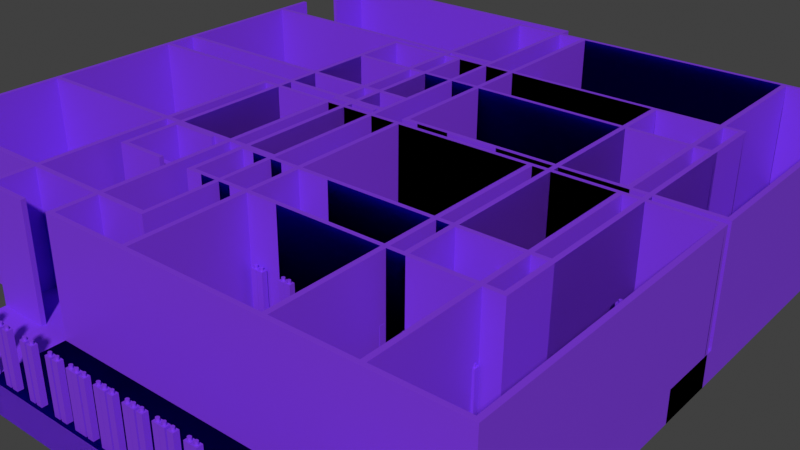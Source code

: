 # Source: Base.blend  (saved by Blender 3.0.42; exported with 4.5.12 LTS)
import bpy
from mathutils import Matrix  # noqa: F401  (used for matrix-valued properties, if any)

bpy.ops.wm.read_factory_settings(use_empty=True)
scene = bpy.context.scene
scene.name = 'Scene'

# ---- collections
col_collection = bpy.data.collections.new('Collection'); scene.collection.children.link(col_collection)
col_mesas = bpy.data.collections.new('Mesas'); scene.collection.children.link(col_mesas)
col_collection_1 = bpy.data.collections.new('Collection')  # instanced only; not linked into the scene

# ---- materials (node trees are filled in below, after node groups)
mat_material = bpy.data.materials.new('Material')
mat_material.alpha_threshold = 0.0
mat_material.use_transparent_shadow = False
mat_material.line_color = (0.0, 0.0, 0.0, 1.0)

# ---- material node trees
mat_material.use_nodes = True; mat_material.node_tree.nodes.clear()
_N = mat_material.node_tree.nodes; _L = mat_material.node_tree.links
n0 = _N.new('ShaderNodeOutputMaterial'); n0.name = 'Material Output'; n0.location = (300, 300)
n1 = _N.new('ShaderNodeBsdfPrincipled'); n1.name = 'Principled BSDF'; n1.location = (10, 300)
n1.distribution = 'GGX'
n1.subsurface_method = 'RANDOM_WALK_SKIN'
n1.inputs[0].default_value = (0.2228, 0.0422, 0.8019, 1.0)
n1.inputs[2].default_value = 0.4
n1.inputs[3].default_value = 1.45
n1.inputs[27].default_value = (0.0, 0.0, 0.0, 1.0)
n1.inputs[28].default_value = 1.0
_L.new(n1.outputs[0], n0.inputs[0])
n0.is_active_output = True

# ---- world
world_world = bpy.data.worlds.new('World'); scene.world = world_world
world_world.use_nodes = True; world_world.node_tree.nodes.clear()
_N = world_world.node_tree.nodes; _L = world_world.node_tree.links
n0 = _N.new('ShaderNodeOutputWorld'); n0.name = 'World Output'; n0.location = (300, 300)
n1 = _N.new('ShaderNodeBackground'); n1.name = 'Background'; n1.location = (10, 300)
n1.inputs[0].default_value = (0.05088, 0.05088, 0.05088, 1.0)
_L.new(n1.outputs[0], n0.inputs[0])
n0.is_active_output = True
world_world.color = (0.05088, 0.05088, 0.05088)
world_world.use_sun_shadow = False
world_world.sun_shadow_jitter_overblur = 0.0

# ---- meshes
me_cylinder_008 = bpy.data.meshes.new('Cylinder.008')
me_cylinder_008.from_pydata([(2.623e-06, 0.375, -1.0), (2.623e-06, 0.375, 1.0), (0.07316, 0.3678, -1.0), (0.07316, 0.3678, 1.0), (0.1435, 0.3465, -1.0), (0.1435, 0.3465, 1.0), (0.2083, 0.3118, -1.0), (0.2083, 0.3118, 1.0), (0.2652, 0.2652, -1.0), (0.2652, 0.2652, 1.0), (0.3118, 0.2083, -1.0), (0.3118, 0.2083, 1.0), (0.3465, 0.1435, -1.0), (0.3465, 0.1435, 1.0), (0.3678, 0.07316, -1.0), (0.3678, 0.07316, 1.0), (0.375, 1.891e-06, -1.0), (0.375, 1.891e-06, 1.0), (0.3678, -0.07316, -1.0), (0.3678, -0.07316, 1.0), (0.3465, -0.1435, -1.0), (0.3465, -0.1435, 1.0), (0.3118, -0.2083, -1.0), (0.3118, -0.2083, 1.0), (0.2652, -0.2652, -1.0), (0.2652, -0.2652, 1.0), (0.2083, -0.3118, -1.0), (0.2083, -0.3118, 1.0), (0.1435, -0.3465, -1.0), (0.1435, -0.3465, 1.0), (0.07316, -0.3678, -1.0), (0.07316, -0.3678, 1.0), (2.59e-06, -0.375, -1.0), (2.59e-06, -0.375, 1.0), (-0.07316, -0.3678, -1.0), (-0.07316, -0.3678, 1.0), (-0.1435, -0.3465, -1.0), (-0.1435, -0.3465, 1.0), (-0.2083, -0.3118, -1.0), (-0.2083, -0.3118, 1.0), (-0.2652, -0.2652, -1.0), (-0.2652, -0.2652, 1.0), (-0.3118, -0.2083, -1.0), (-0.3118, -0.2083, 1.0), (-0.3465, -0.1435, -1.0), (-0.3465, -0.1435, 1.0), (-0.3678, -0.07316, -1.0), (-0.3678, -0.07316, 1.0), (-0.375, 1.912e-06, -1.0), (-0.375, 1.912e-06, 1.0), (-0.3678, 0.07316, -1.0), (-0.3678, 0.07316, 1.0), (-0.3465, 0.1435, -1.0), (-0.3465, 0.1435, 1.0), (-0.3118, 0.2083, -1.0), (-0.3118, 0.2083, 1.0), (-0.2652, 0.2652, -1.0), (-0.2652, 0.2652, 1.0), (-0.2083, 0.3118, -1.0), (-0.2083, 0.3118, 1.0), (-0.1435, 0.3465, -1.0), (-0.1435, 0.3465, 1.0), (-0.07316, 0.3678, -1.0), (-0.07316, 0.3678, 1.0), (51.72, 0.375, -1.0), (51.72, 0.375, 1.0), (51.79, 0.3678, -1.0), (51.79, 0.3678, 1.0), (51.86, 0.3465, -1.0), (51.86, 0.3465, 1.0), (51.93, 0.3118, -1.0), (51.93, 0.3118, 1.0), (51.98, 0.2652, -1.0), (51.98, 0.2652, 1.0), (52.03, 0.2083, -1.0), (52.03, 0.2083, 1.0), (52.06, 0.1435, -1.0), (52.06, 0.1435, 1.0), (52.08, 0.07316, -1.0), (52.08, 0.07316, 1.0), (52.09, 5.229e-06, -1.0), (52.09, 5.229e-06, 1.0), (52.08, -0.07315, -1.0), (52.08, -0.07315, 1.0), (52.06, -0.1435, -1.0), (52.06, -0.1435, 1.0), (52.03, -0.2083, -1.0), (52.03, -0.2083, 1.0), (51.98, -0.2652, -1.0), (51.98, -0.2652, 1.0), (51.93, -0.3118, -1.0), (51.93, -0.3118, 1.0), (51.86, -0.3464, -1.0), (51.86, -0.3464, 1.0), (51.79, -0.3678, -1.0), (51.79, -0.3678, 1.0), (51.72, -0.375, -1.0), (51.72, -0.375, 1.0), (51.64, -0.3678, -1.0), (51.64, -0.3678, 1.0), (51.57, -0.3464, -1.0), (51.57, -0.3464, 1.0), (51.51, -0.3118, -1.0), (51.51, -0.3118, 1.0), (51.45, -0.2652, -1.0), (51.45, -0.2652, 1.0), (51.41, -0.2083, -1.0), (51.41, -0.2083, 1.0), (51.37, -0.1435, -1.0), (51.37, -0.1435, 1.0), (51.35, -0.07315, -1.0), (51.35, -0.07315, 1.0), (51.34, 5.25e-06, -1.0), (51.34, 5.25e-06, 1.0), (51.35, 0.07316, -1.0), (51.35, 0.07316, 1.0), (51.37, 0.1435, -1.0), (51.37, 0.1435, 1.0), (51.41, 0.2083, -1.0), (51.41, 0.2083, 1.0), (51.45, 0.2652, -1.0), (51.45, 0.2652, 1.0), (51.51, 0.3118, -1.0), (51.51, 0.3118, 1.0), (51.57, 0.3465, -1.0), (51.57, 0.3465, 1.0), (51.64, 0.3678, -1.0), (51.64, 0.3678, 1.0), (38.79, 0.375, -1.0), (38.79, 0.375, 1.0), (38.86, 0.3678, -1.0), (38.86, 0.3678, 1.0), (38.93, 0.3465, -1.0), (38.93, 0.3465, 1.0), (39.0, 0.3118, -1.0), (39.0, 0.3118, 1.0), (39.05, 0.2652, -1.0), (39.05, 0.2652, 1.0), (39.1, 0.2083, -1.0), (39.1, 0.2083, 1.0), (39.13, 0.1435, -1.0), (39.13, 0.1435, 1.0), (39.16, 0.07316, -1.0), (39.16, 0.07316, 1.0), (39.16, 5.229e-06, -1.0), (39.16, 5.229e-06, 1.0), (39.16, -0.07315, -1.0), (39.16, -0.07315, 1.0), (39.13, -0.1435, -1.0), (39.13, -0.1435, 1.0), (39.1, -0.2083, -1.0), (39.1, -0.2083, 1.0), (39.05, -0.2652, -1.0), (39.05, -0.2652, 1.0), (39.0, -0.3118, -1.0), (39.0, -0.3118, 1.0), (38.93, -0.3464, -1.0), (38.93, -0.3464, 1.0), (38.86, -0.3678, -1.0), (38.86, -0.3678, 1.0), (38.79, -0.375, -1.0), (38.79, -0.375, 1.0), (38.71, -0.3678, -1.0), (38.71, -0.3678, 1.0), (38.64, -0.3464, -1.0), (38.64, -0.3464, 1.0), (38.58, -0.3118, -1.0), (38.58, -0.3118, 1.0), (38.52, -0.2652, -1.0), (38.52, -0.2652, 1.0), (38.48, -0.2083, -1.0), (38.48, -0.2083, 1.0), (38.44, -0.1435, -1.0), (38.44, -0.1435, 1.0), (38.42, -0.07315, -1.0), (38.42, -0.07315, 1.0), (38.41, 5.25e-06, -1.0), (38.41, 5.25e-06, 1.0), (38.42, 0.07316, -1.0), (38.42, 0.07316, 1.0), (38.44, 0.1435, -1.0), (38.44, 0.1435, 1.0), (38.48, 0.2083, -1.0), (38.48, 0.2083, 1.0), (38.52, 0.2652, -1.0), (38.52, 0.2652, 1.0), (38.58, 0.3118, -1.0), (38.58, 0.3118, 1.0), (38.64, 0.3465, -1.0), (38.64, 0.3465, 1.0), (38.71, 0.3678, -1.0), (38.71, 0.3678, 1.0), (45.25, 0.375, -1.0), (45.25, 0.375, 1.0), (45.33, 0.3678, -1.0), (45.33, 0.3678, 1.0), (45.4, 0.3465, -1.0), (45.4, 0.3465, 1.0), (45.46, 0.3118, -1.0), (45.46, 0.3118, 1.0), (45.52, 0.2652, -1.0), (45.52, 0.2652, 1.0), (45.56, 0.2083, -1.0), (45.56, 0.2083, 1.0), (45.6, 0.1435, -1.0), (45.6, 0.1435, 1.0), (45.62, 0.07316, -1.0), (45.62, 0.07316, 1.0), (45.63, 5.229e-06, -1.0), (45.63, 5.229e-06, 1.0), (45.62, -0.07315, -1.0), (45.62, -0.07315, 1.0), (45.6, -0.1435, -1.0), (45.6, -0.1435, 1.0), (45.56, -0.2083, -1.0), (45.56, -0.2083, 1.0), (45.52, -0.2652, -1.0), (45.52, -0.2652, 1.0), (45.46, -0.3118, -1.0), (45.46, -0.3118, 1.0), (45.4, -0.3464, -1.0), (45.4, -0.3464, 1.0), (45.33, -0.3678, -1.0), (45.33, -0.3678, 1.0), (45.25, -0.375, -1.0), (45.25, -0.375, 1.0), (45.18, -0.3678, -1.0), (45.18, -0.3678, 1.0), (45.11, -0.3464, -1.0), (45.11, -0.3464, 1.0), (45.04, -0.3118, -1.0), (45.04, -0.3118, 1.0), (44.99, -0.2652, -1.0), (44.99, -0.2652, 1.0), (44.94, -0.2083, -1.0), (44.94, -0.2083, 1.0), (44.91, -0.1435, -1.0), (44.91, -0.1435, 1.0), (44.88, -0.07315, -1.0), (44.88, -0.07315, 1.0), (44.88, 5.25e-06, -1.0), (44.88, 5.25e-06, 1.0), (44.88, 0.07316, -1.0), (44.88, 0.07316, 1.0), (44.91, 0.1435, -1.0), (44.91, 0.1435, 1.0), (44.94, 0.2083, -1.0), (44.94, 0.2083, 1.0), (44.99, 0.2652, -1.0), (44.99, 0.2652, 1.0), (45.04, 0.3118, -1.0), (45.04, 0.3118, 1.0), (45.11, 0.3465, -1.0), (45.11, 0.3465, 1.0), (45.18, 0.3678, -1.0), (45.18, 0.3678, 1.0), (32.32, 0.375, -1.0), (32.32, 0.375, 1.0), (32.4, 0.3678, -1.0), (32.4, 0.3678, 1.0), (32.47, 0.3465, -1.0), (32.47, 0.3465, 1.0), (32.53, 0.3118, -1.0), (32.53, 0.3118, 1.0), (32.59, 0.2652, -1.0), (32.59, 0.2652, 1.0), (32.63, 0.2083, -1.0), (32.63, 0.2083, 1.0), (32.67, 0.1435, -1.0), (32.67, 0.1435, 1.0), (32.69, 0.07316, -1.0), (32.69, 0.07316, 1.0), (32.7, 5.229e-06, -1.0), (32.7, 5.229e-06, 1.0), (32.69, -0.07315, -1.0), (32.69, -0.07315, 1.0), (32.67, -0.1435, -1.0), (32.67, -0.1435, 1.0), (32.63, -0.2083, -1.0), (32.63, -0.2083, 1.0), (32.59, -0.2652, -1.0), (32.59, -0.2652, 1.0), (32.53, -0.3118, -1.0), (32.53, -0.3118, 1.0), (32.47, -0.3464, -1.0), (32.47, -0.3464, 1.0), (32.4, -0.3678, -1.0), (32.4, -0.3678, 1.0), (32.32, -0.375, -1.0), (32.32, -0.375, 1.0), (32.25, -0.3678, -1.0), (32.25, -0.3678, 1.0), (32.18, -0.3464, -1.0), (32.18, -0.3464, 1.0), (32.11, -0.3118, -1.0), (32.11, -0.3118, 1.0), (32.06, -0.2652, -1.0), (32.06, -0.2652, 1.0), (32.01, -0.2083, -1.0), (32.01, -0.2083, 1.0), (31.98, -0.1435, -1.0), (31.98, -0.1435, 1.0), (31.96, -0.07315, -1.0), (31.96, -0.07315, 1.0), (31.95, 5.25e-06, -1.0), (31.95, 5.25e-06, 1.0), (31.96, 0.07316, -1.0), (31.96, 0.07316, 1.0), (31.98, 0.1435, -1.0), (31.98, 0.1435, 1.0), (32.01, 0.2083, -1.0), (32.01, 0.2083, 1.0), (32.06, 0.2652, -1.0), (32.06, 0.2652, 1.0), (32.11, 0.3118, -1.0), (32.11, 0.3118, 1.0), (32.18, 0.3465, -1.0), (32.18, 0.3465, 1.0), (32.25, 0.3678, -1.0), (32.25, 0.3678, 1.0), (25.86, 0.375, -1.0), (25.86, 0.375, 1.0), (25.93, 0.3678, -1.0), (25.93, 0.3678, 1.0), (26.0, 0.3465, -1.0), (26.0, 0.3465, 1.0), (26.07, 0.3118, -1.0), (26.07, 0.3118, 1.0), (26.12, 0.2652, -1.0), (26.12, 0.2652, 1.0), (26.17, 0.2083, -1.0), (26.17, 0.2083, 1.0), (26.2, 0.1435, -1.0), (26.2, 0.1435, 1.0), (26.23, 0.07316, -1.0), (26.23, 0.07316, 1.0), (26.23, 5.229e-06, -1.0), (26.23, 5.229e-06, 1.0), (26.23, -0.07315, -1.0), (26.23, -0.07315, 1.0), (26.2, -0.1435, -1.0), (26.2, -0.1435, 1.0), (26.17, -0.2083, -1.0), (26.17, -0.2083, 1.0), (26.12, -0.2652, -1.0), (26.12, -0.2652, 1.0), (26.07, -0.3118, -1.0), (26.07, -0.3118, 1.0), (26.0, -0.3464, -1.0), (26.0, -0.3464, 1.0), (25.93, -0.3678, -1.0), (25.93, -0.3678, 1.0), (25.86, -0.375, -1.0), (25.86, -0.375, 1.0), (25.79, -0.3678, -1.0), (25.79, -0.3678, 1.0), (25.71, -0.3464, -1.0), (25.71, -0.3464, 1.0), (25.65, -0.3118, -1.0), (25.65, -0.3118, 1.0), (25.59, -0.2652, -1.0), (25.59, -0.2652, 1.0), (25.55, -0.2083, -1.0), (25.55, -0.2083, 1.0), (25.51, -0.1435, -1.0), (25.51, -0.1435, 1.0), (25.49, -0.07315, -1.0), (25.49, -0.07315, 1.0), (25.48, 5.25e-06, -1.0), (25.48, 5.25e-06, 1.0), (25.49, 0.07316, -1.0), (25.49, 0.07316, 1.0), (25.51, 0.1435, -1.0), (25.51, 0.1435, 1.0), (25.55, 0.2083, -1.0), (25.55, 0.2083, 1.0), (25.59, 0.2652, -1.0), (25.59, 0.2652, 1.0), (25.65, 0.3118, -1.0), (25.65, 0.3118, 1.0), (25.71, 0.3465, -1.0), (25.71, 0.3465, 1.0), (25.79, 0.3678, -1.0), (25.79, 0.3678, 1.0), (19.39, 0.375, -1.0), (19.39, 0.375, 1.0), (19.47, 0.3678, -1.0), (19.47, 0.3678, 1.0), (19.54, 0.3465, -1.0), (19.54, 0.3465, 1.0), (19.6, 0.3118, -1.0), (19.6, 0.3118, 1.0), (19.66, 0.2652, -1.0), (19.66, 0.2652, 1.0), (19.71, 0.2083, -1.0), (19.71, 0.2083, 1.0), (19.74, 0.1435, -1.0), (19.74, 0.1435, 1.0), (19.76, 0.07316, -1.0), (19.76, 0.07316, 1.0), (19.77, 5.229e-06, -1.0), (19.77, 5.229e-06, 1.0), (19.76, -0.07315, -1.0), (19.76, -0.07315, 1.0), (19.74, -0.1435, -1.0), (19.74, -0.1435, 1.0), (19.71, -0.2083, -1.0), (19.71, -0.2083, 1.0), (19.66, -0.2652, -1.0), (19.66, -0.2652, 1.0), (19.6, -0.3118, -1.0), (19.6, -0.3118, 1.0), (19.54, -0.3464, -1.0), (19.54, -0.3464, 1.0), (19.47, -0.3678, -1.0), (19.47, -0.3678, 1.0), (19.39, -0.375, -1.0), (19.39, -0.375, 1.0), (19.32, -0.3678, -1.0), (19.32, -0.3678, 1.0), (19.25, -0.3464, -1.0), (19.25, -0.3464, 1.0), (19.19, -0.3118, -1.0), (19.19, -0.3118, 1.0), (19.13, -0.2652, -1.0), (19.13, -0.2652, 1.0), (19.08, -0.2083, -1.0), (19.08, -0.2083, 1.0), (19.05, -0.1435, -1.0), (19.05, -0.1435, 1.0), (19.03, -0.07315, -1.0), (19.03, -0.07315, 1.0), (19.02, 5.25e-06, -1.0), (19.02, 5.25e-06, 1.0), (19.03, 0.07316, -1.0), (19.03, 0.07316, 1.0), (19.05, 0.1435, -1.0), (19.05, 0.1435, 1.0), (19.08, 0.2083, -1.0), (19.08, 0.2083, 1.0), (19.13, 0.2652, -1.0), (19.13, 0.2652, 1.0), (19.19, 0.3118, -1.0), (19.19, 0.3118, 1.0), (19.25, 0.3465, -1.0), (19.25, 0.3465, 1.0), (19.32, 0.3678, -1.0), (19.32, 0.3678, 1.0), (12.93, 0.375, -1.0), (12.93, 0.375, 1.0), (13.0, 0.3678, -1.0), (13.0, 0.3678, 1.0), (13.07, 0.3465, -1.0), (13.07, 0.3465, 1.0), (13.14, 0.3118, -1.0), (13.14, 0.3118, 1.0), (13.19, 0.2652, -1.0), (13.19, 0.2652, 1.0), (13.24, 0.2083, -1.0), (13.24, 0.2083, 1.0), (13.28, 0.1435, -1.0), (13.28, 0.1435, 1.0), (13.3, 0.07316, -1.0), (13.3, 0.07316, 1.0), (13.3, 5.229e-06, -1.0), (13.3, 5.229e-06, 1.0), (13.3, -0.07315, -1.0), (13.3, -0.07315, 1.0), (13.28, -0.1435, -1.0), (13.28, -0.1435, 1.0), (13.24, -0.2083, -1.0), (13.24, -0.2083, 1.0), (13.19, -0.2652, -1.0), (13.19, -0.2652, 1.0), (13.14, -0.3118, -1.0), (13.14, -0.3118, 1.0), (13.07, -0.3464, -1.0), (13.07, -0.3464, 1.0), (13.0, -0.3678, -1.0), (13.0, -0.3678, 1.0), (12.93, -0.375, -1.0), (12.93, -0.375, 1.0), (12.86, -0.3678, -1.0), (12.86, -0.3678, 1.0), (12.79, -0.3464, -1.0), (12.79, -0.3464, 1.0), (12.72, -0.3118, -1.0), (12.72, -0.3118, 1.0), (12.66, -0.2652, -1.0), (12.66, -0.2652, 1.0), (12.62, -0.2083, -1.0), (12.62, -0.2083, 1.0), (12.58, -0.1435, -1.0), (12.58, -0.1435, 1.0), (12.56, -0.07315, -1.0), (12.56, -0.07315, 1.0), (12.55, 5.25e-06, -1.0), (12.55, 5.25e-06, 1.0), (12.56, 0.07316, -1.0), (12.56, 0.07316, 1.0), (12.58, 0.1435, -1.0), (12.58, 0.1435, 1.0), (12.62, 0.2083, -1.0), (12.62, 0.2083, 1.0), (12.66, 0.2652, -1.0), (12.66, 0.2652, 1.0), (12.72, 0.3118, -1.0), (12.72, 0.3118, 1.0), (12.79, 0.3465, -1.0), (12.79, 0.3465, 1.0), (12.86, 0.3678, -1.0), (12.86, 0.3678, 1.0), (6.465, 0.375, -1.0), (6.465, 0.375, 1.0), (6.538, 0.3678, -1.0), (6.538, 0.3678, 1.0), (6.608, 0.3465, -1.0), (6.608, 0.3465, 1.0), (6.673, 0.3118, -1.0), (6.673, 0.3118, 1.0), (6.73, 0.2652, -1.0), (6.73, 0.2652, 1.0), (6.776, 0.2083, -1.0), (6.776, 0.2083, 1.0), (6.811, 0.1435, -1.0), (6.811, 0.1435, 1.0), (6.832, 0.07316, -1.0), (6.832, 0.07316, 1.0), (6.84, 5.229e-06, -1.0), (6.84, 5.229e-06, 1.0), (6.832, -0.07315, -1.0), (6.832, -0.07315, 1.0), (6.811, -0.1435, -1.0), (6.811, -0.1435, 1.0), (6.776, -0.2083, -1.0), (6.776, -0.2083, 1.0), (6.73, -0.2652, -1.0), (6.73, -0.2652, 1.0), (6.673, -0.3118, -1.0), (6.673, -0.3118, 1.0), (6.608, -0.3464, -1.0), (6.608, -0.3464, 1.0), (6.538, -0.3678, -1.0), (6.538, -0.3678, 1.0), (6.465, -0.375, -1.0), (6.465, -0.375, 1.0), (6.391, -0.3678, -1.0), (6.391, -0.3678, 1.0), (6.321, -0.3464, -1.0), (6.321, -0.3464, 1.0), (6.256, -0.3118, -1.0), (6.256, -0.3118, 1.0), (6.199, -0.2652, -1.0), (6.199, -0.2652, 1.0), (6.153, -0.2083, -1.0), (6.153, -0.2083, 1.0), (6.118, -0.1435, -1.0), (6.118, -0.1435, 1.0), (6.097, -0.07315, -1.0), (6.097, -0.07315, 1.0), (6.09, 5.25e-06, -1.0), (6.09, 5.25e-06, 1.0), (6.097, 0.07316, -1.0), (6.097, 0.07316, 1.0), (6.118, 0.1435, -1.0), (6.118, 0.1435, 1.0), (6.153, 0.2083, -1.0), (6.153, 0.2083, 1.0), (6.199, 0.2652, -1.0), (6.199, 0.2652, 1.0), (6.256, 0.3118, -1.0), (6.256, 0.3118, 1.0), (6.321, 0.3465, -1.0), (6.321, 0.3465, 1.0), (6.391, 0.3678, -1.0), (6.391, 0.3678, 1.0), (-6.465, 0.375, -1.0), (-6.465, 0.375, 1.0), (-6.391, 0.3678, -1.0), (-6.391, 0.3678, 1.0), (-6.321, 0.3465, -1.0), (-6.321, 0.3465, 1.0), (-6.256, 0.3118, -1.0), (-6.256, 0.3118, 1.0), (-6.199, 0.2652, -1.0), (-6.199, 0.2652, 1.0), (-6.153, 0.2083, -1.0), (-6.153, 0.2083, 1.0), (-6.118, 0.1435, -1.0), (-6.118, 0.1435, 1.0), (-6.097, 0.07316, -1.0), (-6.097, 0.07316, 1.0), (-6.09, 5.229e-06, -1.0), (-6.09, 5.229e-06, 1.0), (-6.097, -0.07315, -1.0), (-6.097, -0.07315, 1.0), (-6.118, -0.1435, -1.0), (-6.118, -0.1435, 1.0), (-6.153, -0.2083, -1.0), (-6.153, -0.2083, 1.0), (-6.199, -0.2652, -1.0), (-6.199, -0.2652, 1.0), (-6.256, -0.3118, -1.0), (-6.256, -0.3118, 1.0), (-6.321, -0.3464, -1.0), (-6.321, -0.3464, 1.0), (-6.391, -0.3678, -1.0), (-6.391, -0.3678, 1.0), (-6.465, -0.375, -1.0), (-6.465, -0.375, 1.0), (-6.538, -0.3678, -1.0), (-6.538, -0.3678, 1.0), (-6.608, -0.3464, -1.0), (-6.608, -0.3464, 1.0), (-6.673, -0.3118, -1.0), (-6.673, -0.3118, 1.0), (-6.73, -0.2652, -1.0), (-6.73, -0.2652, 1.0), (-6.776, -0.2083, -1.0), (-6.776, -0.2083, 1.0), (-6.811, -0.1435, -1.0), (-6.811, -0.1435, 1.0), (-6.832, -0.07315, -1.0), (-6.832, -0.07315, 1.0), (-6.84, 5.25e-06, -1.0), (-6.84, 5.25e-06, 1.0), (-6.832, 0.07316, -1.0), (-6.832, 0.07316, 1.0), (-6.811, 0.1435, -1.0), (-6.811, 0.1435, 1.0), (-6.776, 0.2083, -1.0), (-6.776, 0.2083, 1.0), (-6.73, 0.2652, -1.0), (-6.73, 0.2652, 1.0), (-6.673, 0.3118, -1.0), (-6.673, 0.3118, 1.0), (-6.608, 0.3465, -1.0), (-6.608, 0.3465, 1.0), (-6.538, 0.3678, -1.0), (-6.538, 0.3678, 1.0), (-0.6464, -0.6465, -0.9107), (-0.6464, -0.6465, 0.9107), (-0.6464, 0.6465, -0.9107), (-0.6464, 0.6465, 0.9107), (0.6465, -0.6465, -0.9107), (0.6465, -0.6465, 0.9107), (0.6465, 0.6465, -0.9107), (0.6465, 0.6465, 0.9107), (-7.111, -0.6465, -0.9107), (-7.111, -0.6465, 0.9107), (-7.111, 0.6465, -0.9107), (-7.111, 0.6465, 0.9107), (-5.818, -0.6465, -0.9107), (-5.818, -0.6465, 0.9107), (-5.818, 0.6465, -0.9107), (-5.818, 0.6465, 0.9107), (5.818, -0.6465, -0.9107), (5.818, -0.6465, 0.9107), (5.818, 0.6465, -0.9107), (5.818, 0.6465, 0.9107), (7.111, -0.6465, -0.9107), (7.111, -0.6465, 0.9107), (7.111, 0.6465, -0.9107), (7.111, 0.6465, 0.9107), (12.28, -0.6465, -0.9107), (12.28, -0.6465, 0.9107), (12.28, 0.6465, -0.9107), (12.28, 0.6465, 0.9107), (13.58, -0.6465, -0.9107), (13.58, -0.6465, 0.9107), (13.58, 0.6465, -0.9107), (13.58, 0.6465, 0.9107), (18.75, -0.6465, -0.9107), (18.75, -0.6465, 0.9107), (18.75, 0.6465, -0.9107), (18.75, 0.6465, 0.9107), (20.04, -0.6465, -0.9107), (20.04, -0.6465, 0.9107), (20.04, 0.6465, -0.9107), (20.04, 0.6465, 0.9107), (25.21, -0.6465, -0.9107), (25.21, -0.6465, 0.9107), (25.21, 0.6465, -0.9107), (25.21, 0.6465, 0.9107), (26.5, -0.6465, -0.9107), (26.5, -0.6465, 0.9107), (26.5, 0.6465, -0.9107), (26.5, 0.6465, 0.9107), (31.68, -0.6465, -0.9107), (31.68, -0.6465, 0.9107), (31.68, 0.6465, -0.9107), (31.68, 0.6465, 0.9107), (32.97, -0.6465, -0.9107), (32.97, -0.6465, 0.9107), (32.97, 0.6465, -0.9107), (32.97, 0.6465, 0.9107), (38.14, -0.6465, -0.9107), (38.14, -0.6465, 0.9107), (38.14, 0.6465, -0.9107), (38.14, 0.6465, 0.9107), (39.43, -0.6465, -0.9107), (39.43, -0.6465, 0.9107), (39.43, 0.6465, -0.9107), (39.43, 0.6465, 0.9107), (44.61, -0.6465, -0.9107), (44.61, -0.6465, 0.9107), (44.61, 0.6465, -0.9107), (44.61, 0.6465, 0.9107), (45.9, -0.6465, -0.9107), (45.9, -0.6465, 0.9107), (45.9, 0.6465, -0.9107), (45.9, 0.6465, 0.9107), (51.07, -0.6465, -0.9107), (51.07, -0.6465, 0.9107), (51.07, 0.6465, -0.9107), (51.07, 0.6465, 0.9107), (52.36, -0.6465, -0.9107), (52.36, -0.6465, 0.9107), (52.36, 0.6465, -0.9107), (52.36, 0.6465, 0.9107), (54.93, 87.45, -0.8866), (54.93, 87.45, -1.971), (54.93, 15.82, -0.8866), (54.93, 15.82, -1.971), (-9.72, 87.45, -0.8866), (-9.72, 87.45, -1.971), (-9.72, 15.82, -0.8866), (-9.72, 15.82, -1.971), (56.0, 87.45, -0.8866), (56.0, 87.45, -1.971), (56.0, 15.82, -0.8866), (56.0, 15.82, -1.971), (54.93, 88.53, -1.971), (-9.72, 88.53, -1.971), (54.93, 88.53, -0.8866), (-9.72, 88.53, -0.8866), (-10.8, 15.82, -0.8866), (-9.72, 14.73, -1.971), (-9.72, 14.73, -0.8866), (54.93, 14.73, -1.971), (56.0, 14.73, -0.8866), (56.0, 14.73, -1.971), (-10.8, 15.82, -1.971), (-10.8, 14.73, -1.971), (-10.8, 14.73, -0.8866), (-10.8, 87.45, -0.8866), (-10.8, 87.45, -1.971), (-10.8, 88.53, -0.8866), (-10.8, 88.53, -1.971), (56.0, 88.53, -0.8866), (56.0, 88.53, -1.971), (55.13, 87.45, 3.016), (55.13, 87.45, 1.932), (-9.518, 15.82, 1.932), (-9.518, 15.82, 3.016), (55.13, 15.82, 3.016), (55.13, 15.82, 1.932), (-9.518, 87.45, 3.016), (56.21, 87.45, 3.016), (56.21, 87.45, 1.932), (56.21, 15.82, 3.016), (-9.518, 88.53, 3.016), (55.13, 88.53, 3.016), (-10.6, 15.82, 3.016), (-9.518, 14.73, 3.016), (55.13, 14.73, 3.016), (56.21, 14.73, 3.016), (-10.6, 15.82, 1.932), (-10.6, 14.73, 3.016), (-10.6, 87.45, 3.016), (-10.6, 88.53, 3.016), (56.21, 88.53, 3.016), (-0.02305, 87.45, -1.971), (-0.02305, 15.82, -0.8866), (-0.02305, 15.82, -1.971), (-0.02305, 88.53, -1.971), (-0.02305, 88.53, -0.8866), (-0.02305, 14.73, -1.971), (-0.02305, 14.73, -0.8866), (0.1791, 15.82, 3.016), (0.1791, 14.73, 3.016), (10.97, 15.82, -1.971), (10.97, 88.53, -0.8866), (10.97, 14.73, -1.971), (10.97, 87.45, -1.971), (10.97, 15.82, -0.8866), (10.97, 88.53, -1.971), (10.97, 14.73, -0.8866), (11.17, 15.82, 3.016), (11.17, 14.73, 3.016), (-9.72, -1.428, -1.971), (10.97, -1.428, -1.971), (54.93, -1.428, -1.971), (56.0, -1.428, -0.8866), (56.0, -1.428, -1.971), (-10.8, -1.428, -1.971), (-10.8, -1.428, -0.8866), (-0.02305, -1.428, -1.971)], [], [(0, 1, 3, 2), (2, 3, 5, 4), (4, 5, 7, 6), (6, 7, 9, 8), (8, 9, 11, 10), (10, 11, 13, 12), (12, 13, 15, 14), (14, 15, 17, 16), (16, 17, 19, 18), (18, 19, 21, 20), (20, 21, 23, 22), (22, 23, 25, 24), (24, 25, 27, 26), (26, 27, 29, 28), (28, 29, 31, 30), (30, 31, 33, 32), (32, 33, 35, 34), (34, 35, 37, 36), (36, 37, 39, 38), (38, 39, 41, 40), (40, 41, 43, 42), (42, 43, 45, 44), (44, 45, 47, 46), (46, 47, 49, 48), (48, 49, 51, 50), (50, 51, 53, 52), (52, 53, 55, 54), (54, 55, 57, 56), (56, 57, 59, 58), (58, 59, 61, 60), (3, 1, 63, 61, 59, 57, 55, 53, 51, 49, 47, 45, 43, 41, 39, 37, 35, 33, 31, 29, 27, 25, 23, 21, 19, 17, 15, 13, 11, 9, 7, 5), (60, 61, 63, 62), (62, 63, 1, 0), (0, 2, 4, 6, 8, 10, 12, 14, 16, 18, 20, 22, 24, 26, 28, 30, 32, 34, 36, 38, 40, 42, 44, 46, 48, 50, 52, 54, 56, 58, 60, 62), (64, 65, 67, 66), (66, 67, 69, 68), (68, 69, 71, 70), (70, 71, 73, 72), (72, 73, 75, 74), (74, 75, 77, 76), (76, 77, 79, 78), (78, 79, 81, 80), (80, 81, 83, 82), (82, 83, 85, 84), (84, 85, 87, 86), (86, 87, 89, 88), (88, 89, 91, 90), (90, 91, 93, 92), (92, 93, 95, 94), (94, 95, 97, 96), (96, 97, 99, 98), (98, 99, 101, 100), (100, 101, 103, 102), (102, 103, 105, 104), (104, 105, 107, 106), (106, 107, 109, 108), (108, 109, 111, 110), (110, 111, 113, 112), (112, 113, 115, 114), (114, 115, 117, 116), (116, 117, 119, 118), (118, 119, 121, 120), (120, 121, 123, 122), (122, 123, 125, 124), (67, 65, 127, 125, 123, 121, 119, 117, 115, 113, 111, 109, 107, 105, 103, 101, 99, 97, 95, 93, 91, 89, 87, 85, 83, 81, 79, 77, 75, 73, 71, 69), (124, 125, 127, 126), (126, 127, 65, 64), (64, 66, 68, 70, 72, 74, 76, 78, 80, 82, 84, 86, 88, 90, 92, 94, 96, 98, 100, 102, 104, 106, 108, 110, 112, 114, 116, 118, 120, 122, 124, 126), (128, 129, 131, 130), (130, 131, 133, 132), (132, 133, 135, 134), (134, 135, 137, 136), (136, 137, 139, 138), (138, 139, 141, 140), (140, 141, 143, 142), (142, 143, 145, 144), (144, 145, 147, 146), (146, 147, 149, 148), (148, 149, 151, 150), (150, 151, 153, 152), (152, 153, 155, 154), (154, 155, 157, 156), (156, 157, 159, 158), (158, 159, 161, 160), (160, 161, 163, 162), (162, 163, 165, 164), (164, 165, 167, 166), (166, 167, 169, 168), (168, 169, 171, 170), (170, 171, 173, 172), (172, 173, 175, 174), (174, 175, 177, 176), (176, 177, 179, 178), (178, 179, 181, 180), (180, 181, 183, 182), (182, 183, 185, 184), (184, 185, 187, 186), (186, 187, 189, 188), (131, 129, 191, 189, 187, 185, 183, 181, 179, 177, 175, 173, 171, 169, 167, 165, 163, 161, 159, 157, 155, 153, 151, 149, 147, 145, 143, 141, 139, 137, 135, 133), (188, 189, 191, 190), (190, 191, 129, 128), (128, 130, 132, 134, 136, 138, 140, 142, 144, 146, 148, 150, 152, 154, 156, 158, 160, 162, 164, 166, 168, 170, 172, 174, 176, 178, 180, 182, 184, 186, 188, 190), (192, 193, 195, 194), (194, 195, 197, 196), (196, 197, 199, 198), (198, 199, 201, 200), (200, 201, 203, 202), (202, 203, 205, 204), (204, 205, 207, 206), (206, 207, 209, 208), (208, 209, 211, 210), (210, 211, 213, 212), (212, 213, 215, 214), (214, 215, 217, 216), (216, 217, 219, 218), (218, 219, 221, 220), (220, 221, 223, 222), (222, 223, 225, 224), (224, 225, 227, 226), (226, 227, 229, 228), (228, 229, 231, 230), (230, 231, 233, 232), (232, 233, 235, 234), (234, 235, 237, 236), (236, 237, 239, 238), (238, 239, 241, 240), (240, 241, 243, 242), (242, 243, 245, 244), (244, 245, 247, 246), (246, 247, 249, 248), (248, 249, 251, 250), (250, 251, 253, 252), (195, 193, 255, 253, 251, 249, 247, 245, 243, 241, 239, 237, 235, 233, 231, 229, 227, 225, 223, 221, 219, 217, 215, 213, 211, 209, 207, 205, 203, 201, 199, 197), (252, 253, 255, 254), (254, 255, 193, 192), (192, 194, 196, 198, 200, 202, 204, 206, 208, 210, 212, 214, 216, 218, 220, 222, 224, 226, 228, 230, 232, 234, 236, 238, 240, 242, 244, 246, 248, 250, 252, 254), (256, 257, 259, 258), (258, 259, 261, 260), (260, 261, 263, 262), (262, 263, 265, 264), (264, 265, 267, 266), (266, 267, 269, 268), (268, 269, 271, 270), (270, 271, 273, 272), (272, 273, 275, 274), (274, 275, 277, 276), (276, 277, 279, 278), (278, 279, 281, 280), (280, 281, 283, 282), (282, 283, 285, 284), (284, 285, 287, 286), (286, 287, 289, 288), (288, 289, 291, 290), (290, 291, 293, 292), (292, 293, 295, 294), (294, 295, 297, 296), (296, 297, 299, 298), (298, 299, 301, 300), (300, 301, 303, 302), (302, 303, 305, 304), (304, 305, 307, 306), (306, 307, 309, 308), (308, 309, 311, 310), (310, 311, 313, 312), (312, 313, 315, 314), (314, 315, 317, 316), (259, 257, 319, 317, 315, 313, 311, 309, 307, 305, 303, 301, 299, 297, 295, 293, 291, 289, 287, 285, 283, 281, 279, 277, 275, 273, 271, 269, 267, 265, 263, 261), (316, 317, 319, 318), (318, 319, 257, 256), (256, 258, 260, 262, 264, 266, 268, 270, 272, 274, 276, 278, 280, 282, 284, 286, 288, 290, 292, 294, 296, 298, 300, 302, 304, 306, 308, 310, 312, 314, 316, 318), (320, 321, 323, 322), (322, 323, 325, 324), (324, 325, 327, 326), (326, 327, 329, 328), (328, 329, 331, 330), (330, 331, 333, 332), (332, 333, 335, 334), (334, 335, 337, 336), (336, 337, 339, 338), (338, 339, 341, 340), (340, 341, 343, 342), (342, 343, 345, 344), (344, 345, 347, 346), (346, 347, 349, 348), (348, 349, 351, 350), (350, 351, 353, 352), (352, 353, 355, 354), (354, 355, 357, 356), (356, 357, 359, 358), (358, 359, 361, 360), (360, 361, 363, 362), (362, 363, 365, 364), (364, 365, 367, 366), (366, 367, 369, 368), (368, 369, 371, 370), (370, 371, 373, 372), (372, 373, 375, 374), (374, 375, 377, 376), (376, 377, 379, 378), (378, 379, 381, 380), (323, 321, 383, 381, 379, 377, 375, 373, 371, 369, 367, 365, 363, 361, 359, 357, 355, 353, 351, 349, 347, 345, 343, 341, 339, 337, 335, 333, 331, 329, 327, 325), (380, 381, 383, 382), (382, 383, 321, 320), (320, 322, 324, 326, 328, 330, 332, 334, 336, 338, 340, 342, 344, 346, 348, 350, 352, 354, 356, 358, 360, 362, 364, 366, 368, 370, 372, 374, 376, 378, 380, 382), (384, 385, 387, 386), (386, 387, 389, 388), (388, 389, 391, 390), (390, 391, 393, 392), (392, 393, 395, 394), (394, 395, 397, 396), (396, 397, 399, 398), (398, 399, 401, 400), (400, 401, 403, 402), (402, 403, 405, 404), (404, 405, 407, 406), (406, 407, 409, 408), (408, 409, 411, 410), (410, 411, 413, 412), (412, 413, 415, 414), (414, 415, 417, 416), (416, 417, 419, 418), (418, 419, 421, 420), (420, 421, 423, 422), (422, 423, 425, 424), (424, 425, 427, 426), (426, 427, 429, 428), (428, 429, 431, 430), (430, 431, 433, 432), (432, 433, 435, 434), (434, 435, 437, 436), (436, 437, 439, 438), (438, 439, 441, 440), (440, 441, 443, 442), (442, 443, 445, 444), (387, 385, 447, 445, 443, 441, 439, 437, 435, 433, 431, 429, 427, 425, 423, 421, 419, 417, 415, 413, 411, 409, 407, 405, 403, 401, 399, 397, 395, 393, 391, 389), (444, 445, 447, 446), (446, 447, 385, 384), (384, 386, 388, 390, 392, 394, 396, 398, 400, 402, 404, 406, 408, 410, 412, 414, 416, 418, 420, 422, 424, 426, 428, 430, 432, 434, 436, 438, 440, 442, 444, 446), (448, 449, 451, 450), (450, 451, 453, 452), (452, 453, 455, 454), (454, 455, 457, 456), (456, 457, 459, 458), (458, 459, 461, 460), (460, 461, 463, 462), (462, 463, 465, 464), (464, 465, 467, 466), (466, 467, 469, 468), (468, 469, 471, 470), (470, 471, 473, 472), (472, 473, 475, 474), (474, 475, 477, 476), (476, 477, 479, 478), (478, 479, 481, 480), (480, 481, 483, 482), (482, 483, 485, 484), (484, 485, 487, 486), (486, 487, 489, 488), (488, 489, 491, 490), (490, 491, 493, 492), (492, 493, 495, 494), (494, 495, 497, 496), (496, 497, 499, 498), (498, 499, 501, 500), (500, 501, 503, 502), (502, 503, 505, 504), (504, 505, 507, 506), (506, 507, 509, 508), (451, 449, 511, 509, 507, 505, 503, 501, 499, 497, 495, 493, 491, 489, 487, 485, 483, 481, 479, 477, 475, 473, 471, 469, 467, 465, 463, 461, 459, 457, 455, 453), (508, 509, 511, 510), (510, 511, 449, 448), (448, 450, 452, 454, 456, 458, 460, 462, 464, 466, 468, 470, 472, 474, 476, 478, 480, 482, 484, 486, 488, 490, 492, 494, 496, 498, 500, 502, 504, 506, 508, 510), (512, 513, 515, 514), (514, 515, 517, 516), (516, 517, 519, 518), (518, 519, 521, 520), (520, 521, 523, 522), (522, 523, 525, 524), (524, 525, 527, 526), (526, 527, 529, 528), (528, 529, 531, 530), (530, 531, 533, 532), (532, 533, 535, 534), (534, 535, 537, 536), (536, 537, 539, 538), (538, 539, 541, 540), (540, 541, 543, 542), (542, 543, 545, 544), (544, 545, 547, 546), (546, 547, 549, 548), (548, 549, 551, 550), (550, 551, 553, 552), (552, 553, 555, 554), (554, 555, 557, 556), (556, 557, 559, 558), (558, 559, 561, 560), (560, 561, 563, 562), (562, 563, 565, 564), (564, 565, 567, 566), (566, 567, 569, 568), (568, 569, 571, 570), (570, 571, 573, 572), (515, 513, 575, 573, 571, 569, 567, 565, 563, 561, 559, 557, 555, 553, 551, 549, 547, 545, 543, 541, 539, 537, 535, 533, 531, 529, 527, 525, 523, 521, 519, 517), (572, 573, 575, 574), (574, 575, 513, 512), (512, 514, 516, 518, 520, 522, 524, 526, 528, 530, 532, 534, 536, 538, 540, 542, 544, 546, 548, 550, 552, 554, 556, 558, 560, 562, 564, 566, 568, 570, 572, 574), (576, 577, 579, 578), (578, 579, 581, 580), (580, 581, 583, 582), (582, 583, 585, 584), (584, 585, 587, 586), (586, 587, 589, 588), (588, 589, 591, 590), (590, 591, 593, 592), (592, 593, 595, 594), (594, 595, 597, 596), (596, 597, 599, 598), (598, 599, 601, 600), (600, 601, 603, 602), (602, 603, 605, 604), (604, 605, 607, 606), (606, 607, 609, 608), (608, 609, 611, 610), (610, 611, 613, 612), (612, 613, 615, 614), (614, 615, 617, 616), (616, 617, 619, 618), (618, 619, 621, 620), (620, 621, 623, 622), (622, 623, 625, 624), (624, 625, 627, 626), (626, 627, 629, 628), (628, 629, 631, 630), (630, 631, 633, 632), (632, 633, 635, 634), (634, 635, 637, 636), (579, 577, 639, 637, 635, 633, 631, 629, 627, 625, 623, 621, 619, 617, 615, 613, 611, 609, 607, 605, 603, 601, 599, 597, 595, 593, 591, 589, 587, 585, 583, 581), (636, 637, 639, 638), (638, 639, 577, 576), (576, 578, 580, 582, 584, 586, 588, 590, 592, 594, 596, 598, 600, 602, 604, 606, 608, 610, 612, 614, 616, 618, 620, 622, 624, 626, 628, 630, 632, 634, 636, 638), (640, 641, 643, 642), (642, 643, 647, 646), (646, 647, 645, 644), (644, 645, 641, 640), (642, 646, 644, 640), (647, 643, 641, 645), (648, 649, 651, 650), (650, 651, 655, 654), (654, 655, 653, 652), (652, 653, 649, 648), (650, 654, 652, 648), (655, 651, 649, 653), (656, 657, 659, 658), (658, 659, 663, 662), (662, 663, 661, 660), (660, 661, 657, 656), (658, 662, 660, 656), (663, 659, 657, 661), (664, 665, 667, 666), (666, 667, 671, 670), (670, 671, 669, 668), (668, 669, 665, 664), (666, 670, 668, 664), (671, 667, 665, 669), (672, 673, 675, 674), (674, 675, 679, 678), (678, 679, 677, 676), (676, 677, 673, 672), (674, 678, 676, 672), (679, 675, 673, 677), (680, 681, 683, 682), (682, 683, 687, 686), (686, 687, 685, 684), (684, 685, 681, 680), (682, 686, 684, 680), (687, 683, 681, 685), (688, 689, 691, 690), (690, 691, 695, 694), (694, 695, 693, 692), (692, 693, 689, 688), (690, 694, 692, 688), (695, 691, 689, 693), (696, 697, 699, 698), (698, 699, 703, 702), (702, 703, 701, 700), (700, 701, 697, 696), (698, 702, 700, 696), (703, 699, 697, 701), (704, 705, 707, 706), (706, 707, 711, 710), (710, 711, 709, 708), (708, 709, 705, 704), (706, 710, 708, 704), (711, 707, 705, 709), (712, 713, 715, 714), (714, 715, 719, 718), (718, 719, 717, 716), (716, 717, 713, 712), (714, 718, 716, 712), (719, 715, 713, 717), (727, 737, 743, 742), (725, 727, 742, 746), (784, 721, 723, 781), (723, 721, 729, 731), (735, 733, 748, 747), (729, 728, 730, 731), (735, 747, 770, 761), (736, 742, 767, 763), (723, 722, 755, 756), (786, 782, 734, 732), (772, 725, 733, 775), (728, 749, 771, 758), (787, 740, 766, 765, 789), (742, 736, 745, 746), (727, 726, 754, 753), (777, 783, 791, 797), (781, 723, 739, 783), (721, 720, 751, 752), (736, 744, 768, 763), (723, 731, 741, 739), (731, 730, 740, 741), (736, 742, 743, 744), (743, 737, 790, 795), (726, 724, 757, 754), (746, 745, 747, 748), (725, 724, 745, 746), (733, 725, 746, 748), (747, 745, 769, 770), (728, 729, 750, 749), (732, 734, 749, 750), (721, 732, 750, 729), (751, 755, 760, 758), (760, 755, 765, 766), (752, 751, 758, 759), (762, 751, 758, 771), (754, 757, 769, 763), (753, 754, 763, 767), (779, 754, 764, 780), (756, 755, 765), (764, 754, 763, 768), (757, 761, 770, 769), (728, 729, 759, 758), (742, 727, 753, 767), (745, 736, 763, 769), (744, 738, 764, 768), (773, 726, 754, 779), (730, 728, 758, 760), (720, 722, 755, 751), (740, 730, 760, 766), (749, 734, 762, 771), (729, 721, 752, 759), (738, 778, 780, 764), (787, 789, 788, 785), (773, 778, 787, 785), (727, 774, 777, 737), (741, 740, 793, 794), (784, 772, 775, 786), (733, 735, 776, 775), (725, 772, 774, 727), (721, 784, 786, 732), (755, 788, 789, 765), (722, 785, 788, 755), (751, 762, 761, 757), (778, 773, 779, 780), (774, 781, 783, 777), (775, 776, 782, 786), (772, 784, 781, 774), (720, 751, 757, 724), (724, 726, 773, 785, 722, 720), (776, 735, 761, 762, 734, 782), (787, 778, 738, 744, 796, 793, 740), (792, 794, 793, 796, 795, 790, 797, 791), (744, 743, 795, 796), (739, 741, 794, 792), (737, 777, 797, 790), (783, 739, 792, 791)])
_uv = me_cylinder_008.uv_layers.new(name='UVMap')
_uv.uv.foreach_set('vector', [1.0, 0.5, 1.0, 1.0, 0.9688, 1.0, 0.9688, 0.5, 0.9688, 0.5, 0.9688, 1.0, 0.9375, 1.0, 0.9375, 0.5, 0.9375, 0.5, 0.9375, 1.0, 0.9062, 1.0, 0.9062, 0.5, 0.9062, 0.5, 0.9062, 1.0, 0.875, 1.0, 0.875, 0.5, 0.875, 0.5, 0.875, 1.0, 0.8438, 1.0, 0.8438, 0.5, 0.8438, 0.5, 0.8438, 1.0, 0.8125, 1.0, 0.8125, 0.5, 0.8125, 0.5, 0.8125, 1.0, 0.7812, 1.0, 0.7812, 0.5, 0.7812, 0.5, 0.7812, 1.0, 0.75, 1.0, 0.75, 0.5, 0.75, 0.5, 0.75, 1.0, 0.7188, 1.0, 0.7188, 0.5, 0.7188, 0.5, 0.7188, 1.0, 0.6875, 1.0, 0.6875, 0.5, 0.6875, 0.5, 0.6875, 1.0, 0.6562, 1.0, 0.6562, 0.5, 0.6562, 0.5, 0.6562, 1.0, 0.625, 1.0, 0.625, 0.5, 0.625, 0.5, 0.625, 1.0, 0.5938, 1.0, 0.5938, 0.5, 0.5938, 0.5, 0.5938, 1.0, 0.5625, 1.0, 0.5625, 0.5, 0.5625, 0.5, 0.5625, 1.0, 0.5312, 1.0, 0.5312, 0.5, 0.5312, 0.5, 0.5312, 1.0, 0.5, 1.0, 0.5, 0.5, 0.5, 0.5, 0.5, 1.0, 0.4688, 1.0, 0.4688, 0.5, 0.4688, 0.5, 0.4688, 1.0, 0.4375, 1.0, 0.4375, 0.5, 0.4375, 0.5, 0.4375, 1.0, 0.4062, 1.0, 0.4062, 0.5, 0.4062, 0.5, 0.4062, 1.0, 0.375, 1.0, 0.375, 0.5, 0.375, 0.5, 0.375, 1.0, 0.3438, 1.0, 0.3438, 0.5, 0.3438, 0.5, 0.3438, 1.0, 0.3125, 1.0, 0.3125, 0.5, 0.3125, 0.5, 0.3125, 1.0, 0.2812, 1.0, 0.2812, 0.5, 0.2812, 0.5, 0.2812, 1.0, 0.25, 1.0, 0.25, 0.5, 0.25, 0.5, 0.25, 1.0, 0.2188, 1.0, 0.2188, 0.5, 0.2188, 0.5, 0.2188, 1.0, 0.1875, 1.0, 0.1875, 0.5, 0.1875, 0.5, 0.1875, 1.0, 0.1562, 1.0, 0.1562, 0.5, 0.1562, 0.5, 0.1562, 1.0, 0.125, 1.0, 0.125, 0.5, 0.125, 0.5, 0.125, 1.0, 0.09375, 1.0, 0.09375, 0.5, 0.09375, 0.5, 0.09375, 1.0, 0.0625, 1.0, 0.0625, 0.5, 0.2968, 0.4854, 0.25, 0.49, 0.2032, 0.4854, 0.1582, 0.4717, 0.1167, 0.4496, 0.08029, 0.4197, 0.05045, 0.3833, 0.02827, 0.3418, 0.01461, 0.2968, 0.01, 0.25, 0.01461, 0.2032, 0.02827, 0.1582, 0.05045, 0.1167, 0.08029, 0.08029, 0.1167, 0.05045, 0.1582, 0.02827, 0.2032, 0.01461, 0.25, 0.01, 0.2968, 0.01461, 0.3418, 0.02827, 0.3833, 0.05045, 0.4197, 0.08029, 0.4496, 0.1167, 0.4717, 0.1582, 0.4854, 0.2032, 0.49, 0.25, 0.4854, 0.2968, 0.4717, 0.3418, 0.4496, 0.3833, 0.4197, 0.4197, 0.3833, 0.4496, 0.3418, 0.4717, 0.0625, 0.5, 0.0625, 1.0, 0.03125, 1.0, 0.03125, 0.5, 0.03125, 0.5, 0.03125, 1.0, 0.0, 1.0, 0.0, 0.5, 0.75, 0.49, 0.7968, 0.4854, 0.8418, 0.4717, 0.8833, 0.4496, 0.9197, 0.4197, 0.9496, 0.3833, 0.9717, 0.3418, 0.9854, 0.2968, 0.99, 0.25, 0.9854, 0.2032, 0.9717, 0.1582, 0.9496, 0.1167, 0.9197, 0.08029, 0.8833, 0.05045, 0.8418, 0.02827, 0.7968, 0.01461, 0.75, 0.01, 0.7032, 0.01461, 0.6582, 0.02827, 0.6167, 0.05045, 0.5803, 0.08029, 0.5504, 0.1167, 0.5283, 0.1582, 0.5146, 0.2032, 0.51, 0.25, 0.5146, 0.2968, 0.5283, 0.3418, 0.5504, 0.3833, 0.5803, 0.4197, 0.6167, 0.4496, 0.6582, 0.4717, 0.7032, 0.4854, 1.0, 0.5, 1.0, 1.0, 0.9688, 1.0, 0.9688, 0.5, 0.9688, 0.5, 0.9688, 1.0, 0.9375, 1.0, 0.9375, 0.5, 0.9375, 0.5, 0.9375, 1.0, 0.9062, 1.0, 0.9062, 0.5, 0.9062, 0.5, 0.9062, 1.0, 0.875, 1.0, 0.875, 0.5, 0.875, 0.5, 0.875, 1.0, 0.8438, 1.0, 0.8438, 0.5, 0.8438, 0.5, 0.8438, 1.0, 0.8125, 1.0, 0.8125, 0.5, 0.8125, 0.5, 0.8125, 1.0, 0.7812, 1.0, 0.7812, 0.5, 0.7812, 0.5, 0.7812, 1.0, 0.75, 1.0, 0.75, 0.5, 0.75, 0.5, 0.75, 1.0, 0.7188, 1.0, 0.7188, 0.5, 0.7188, 0.5, 0.7188, 1.0, 0.6875, 1.0, 0.6875, 0.5, 0.6875, 0.5, 0.6875, 1.0, 0.6562, 1.0, 0.6562, 0.5, 0.6562, 0.5, 0.6562, 1.0, 0.625, 1.0, 0.625, 0.5, 0.625, 0.5, 0.625, 1.0, 0.5938, 1.0, 0.5938, 0.5, 0.5938, 0.5, 0.5938, 1.0, 0.5625, 1.0, 0.5625, 0.5, 0.5625, 0.5, 0.5625, 1.0, 0.5312, 1.0, 0.5312, 0.5, 0.5312, 0.5, 0.5312, 1.0, 0.5, 1.0, 0.5, 0.5, 0.5, 0.5, 0.5, 1.0, 0.4688, 1.0, 0.4688, 0.5, 0.4688, 0.5, 0.4688, 1.0, 0.4375, 1.0, 0.4375, 0.5, 0.4375, 0.5, 0.4375, 1.0, 0.4062, 1.0, 0.4062, 0.5, 0.4062, 0.5, 0.4062, 1.0, 0.375, 1.0, 0.375, 0.5, 0.375, 0.5, 0.375, 1.0, 0.3438, 1.0, 0.3438, 0.5, 0.3438, 0.5, 0.3438, 1.0, 0.3125, 1.0, 0.3125, 0.5, 0.3125, 0.5, 0.3125, 1.0, 0.2812, 1.0, 0.2812, 0.5, 0.2812, 0.5, 0.2812, 1.0, 0.25, 1.0, 0.25, 0.5, 0.25, 0.5, 0.25, 1.0, 0.2188, 1.0, 0.2188, 0.5, 0.2188, 0.5, 0.2188, 1.0, 0.1875, 1.0, 0.1875, 0.5, 0.1875, 0.5, 0.1875, 1.0, 0.1562, 1.0, 0.1562, 0.5, 0.1562, 0.5, 0.1562, 1.0, 0.125, 1.0, 0.125, 0.5, 0.125, 0.5, 0.125, 1.0, 0.09375, 1.0, 0.09375, 0.5, 0.09375, 0.5, 0.09375, 1.0, 0.0625, 1.0, 0.0625, 0.5, 0.2968, 0.4854, 0.25, 0.49, 0.2032, 0.4854, 0.1582, 0.4717, 0.1167, 0.4496, 0.08029, 0.4197, 0.05045, 0.3833, 0.02827, 0.3418, 0.01461, 0.2968, 0.01, 0.25, 0.01461, 0.2032, 0.02827, 0.1582, 0.05045, 0.1167, 0.08029, 0.08029, 0.1167, 0.05045, 0.1582, 0.02827, 0.2032, 0.01461, 0.25, 0.01, 0.2968, 0.01461, 0.3418, 0.02827, 0.3833, 0.05045, 0.4197, 0.08029, 0.4496, 0.1167, 0.4717, 0.1582, 0.4854, 0.2032, 0.49, 0.25, 0.4854, 0.2968, 0.4717, 0.3418, 0.4496, 0.3833, 0.4197, 0.4197, 0.3833, 0.4496, 0.3418, 0.4717, 0.0625, 0.5, 0.0625, 1.0, 0.03125, 1.0, 0.03125, 0.5, 0.03125, 0.5, 0.03125, 1.0, 0.0, 1.0, 0.0, 0.5, 0.75, 0.49, 0.7968, 0.4854, 0.8418, 0.4717, 0.8833, 0.4496, 0.9197, 0.4197, 0.9496, 0.3833, 0.9717, 0.3418, 0.9854, 0.2968, 0.99, 0.25, 0.9854, 0.2032, 0.9717, 0.1582, 0.9496, 0.1167, 0.9197, 0.08029, 0.8833, 0.05045, 0.8418, 0.02827, 0.7968, 0.01461, 0.75, 0.01, 0.7032, 0.01461, 0.6582, 0.02827, 0.6167, 0.05045, 0.5803, 0.08029, 0.5504, 0.1167, 0.5283, 0.1582, 0.5146, 0.2032, 0.51, 0.25, 0.5146, 0.2968, 0.5283, 0.3418, 0.5504, 0.3833, 0.5803, 0.4197, 0.6167, 0.4496, 0.6582, 0.4717, 0.7032, 0.4854, 1.0, 0.5, 1.0, 1.0, 0.9688, 1.0, 0.9688, 0.5, 0.9688, 0.5, 0.9688, 1.0, 0.9375, 1.0, 0.9375, 0.5, 0.9375, 0.5, 0.9375, 1.0, 0.9062, 1.0, 0.9062, 0.5, 0.9062, 0.5, 0.9062, 1.0, 0.875, 1.0, 0.875, 0.5, 0.875, 0.5, 0.875, 1.0, 0.8438, 1.0, 0.8438, 0.5, 0.8438, 0.5, 0.8438, 1.0, 0.8125, 1.0, 0.8125, 0.5, 0.8125, 0.5, 0.8125, 1.0, 0.7812, 1.0, 0.7812, 0.5, 0.7812, 0.5, 0.7812, 1.0, 0.75, 1.0, 0.75, 0.5, 0.75, 0.5, 0.75, 1.0, 0.7188, 1.0, 0.7188, 0.5, 0.7188, 0.5, 0.7188, 1.0, 0.6875, 1.0, 0.6875, 0.5, 0.6875, 0.5, 0.6875, 1.0, 0.6562, 1.0, 0.6562, 0.5, 0.6562, 0.5, 0.6562, 1.0, 0.625, 1.0, 0.625, 0.5, 0.625, 0.5, 0.625, 1.0, 0.5938, 1.0, 0.5938, 0.5, 0.5938, 0.5, 0.5938, 1.0, 0.5625, 1.0, 0.5625, 0.5, 0.5625, 0.5, 0.5625, 1.0, 0.5312, 1.0, 0.5312, 0.5, 0.5312, 0.5, 0.5312, 1.0, 0.5, 1.0, 0.5, 0.5, 0.5, 0.5, 0.5, 1.0, 0.4688, 1.0, 0.4688, 0.5, 0.4688, 0.5, 0.4688, 1.0, 0.4375, 1.0, 0.4375, 0.5, 0.4375, 0.5, 0.4375, 1.0, 0.4062, 1.0, 0.4062, 0.5, 0.4062, 0.5, 0.4062, 1.0, 0.375, 1.0, 0.375, 0.5, 0.375, 0.5, 0.375, 1.0, 0.3438, 1.0, 0.3438, 0.5, 0.3438, 0.5, 0.3438, 1.0, 0.3125, 1.0, 0.3125, 0.5, 0.3125, 0.5, 0.3125, 1.0, 0.2812, 1.0, 0.2812, 0.5, 0.2812, 0.5, 0.2812, 1.0, 0.25, 1.0, 0.25, 0.5, 0.25, 0.5, 0.25, 1.0, 0.2188, 1.0, 0.2188, 0.5, 0.2188, 0.5, 0.2188, 1.0, 0.1875, 1.0, 0.1875, 0.5, 0.1875, 0.5, 0.1875, 1.0, 0.1562, 1.0, 0.1562, 0.5, 0.1562, 0.5, 0.1562, 1.0, 0.125, 1.0, 0.125, 0.5, 0.125, 0.5, 0.125, 1.0, 0.09375, 1.0, 0.09375, 0.5, 0.09375, 0.5, 0.09375, 1.0, 0.0625, 1.0, 0.0625, 0.5, 0.2968, 0.4854, 0.25, 0.49, 0.2032, 0.4854, 0.1582, 0.4717, 0.1167, 0.4496, 0.08029, 0.4197, 0.05045, 0.3833, 0.02827, 0.3418, 0.01461, 0.2968, 0.01, 0.25, 0.01461, 0.2032, 0.02827, 0.1582, 0.05045, 0.1167, 0.08029, 0.08029, 0.1167, 0.05045, 0.1582, 0.02827, 0.2032, 0.01461, 0.25, 0.01, 0.2968, 0.01461, 0.3418, 0.02827, 0.3833, 0.05045, 0.4197, 0.08029, 0.4496, 0.1167, 0.4717, 0.1582, 0.4854, 0.2032, 0.49, 0.25, 0.4854, 0.2968, 0.4717, 0.3418, 0.4496, 0.3833, 0.4197, 0.4197, 0.3833, 0.4496, 0.3418, 0.4717, 0.0625, 0.5, 0.0625, 1.0, 0.03125, 1.0, 0.03125, 0.5, 0.03125, 0.5, 0.03125, 1.0, 0.0, 1.0, 0.0, 0.5, 0.75, 0.49, 0.7968, 0.4854, 0.8418, 0.4717, 0.8833, 0.4496, 0.9197, 0.4197, 0.9496, 0.3833, 0.9717, 0.3418, 0.9854, 0.2968, 0.99, 0.25, 0.9854, 0.2032, 0.9717, 0.1582, 0.9496, 0.1167, 0.9197, 0.08029, 0.8833, 0.05045, 0.8418, 0.02827, 0.7968, 0.01461, 0.75, 0.01, 0.7032, 0.01461, 0.6582, 0.02827, 0.6167, 0.05045, 0.5803, 0.08029, 0.5504, 0.1167, 0.5283, 0.1582, 0.5146, 0.2032, 0.51, 0.25, 0.5146, 0.2968, 0.5283, 0.3418, 0.5504, 0.3833, 0.5803, 0.4197, 0.6167, 0.4496, 0.6582, 0.4717, 0.7032, 0.4854, 1.0, 0.5, 1.0, 1.0, 0.9688, 1.0, 0.9688, 0.5, 0.9688, 0.5, 0.9688, 1.0, 0.9375, 1.0, 0.9375, 0.5, 0.9375, 0.5, 0.9375, 1.0, 0.9062, 1.0, 0.9062, 0.5, 0.9062, 0.5, 0.9062, 1.0, 0.875, 1.0, 0.875, 0.5, 0.875, 0.5, 0.875, 1.0, 0.8438, 1.0, 0.8438, 0.5, 0.8438, 0.5, 0.8438, 1.0, 0.8125, 1.0, 0.8125, 0.5, 0.8125, 0.5, 0.8125, 1.0, 0.7812, 1.0, 0.7812, 0.5, 0.7812, 0.5, 0.7812, 1.0, 0.75, 1.0, 0.75, 0.5, 0.75, 0.5, 0.75, 1.0, 0.7188, 1.0, 0.7188, 0.5, 0.7188, 0.5, 0.7188, 1.0, 0.6875, 1.0, 0.6875, 0.5, 0.6875, 0.5, 0.6875, 1.0, 0.6562, 1.0, 0.6562, 0.5, 0.6562, 0.5, 0.6562, 1.0, 0.625, 1.0, 0.625, 0.5, 0.625, 0.5, 0.625, 1.0, 0.5938, 1.0, 0.5938, 0.5, 0.5938, 0.5, 0.5938, 1.0, 0.5625, 1.0, 0.5625, 0.5, 0.5625, 0.5, 0.5625, 1.0, 0.5312, 1.0, 0.5312, 0.5, 0.5312, 0.5, 0.5312, 1.0, 0.5, 1.0, 0.5, 0.5, 0.5, 0.5, 0.5, 1.0, 0.4688, 1.0, 0.4688, 0.5, 0.4688, 0.5, 0.4688, 1.0, 0.4375, 1.0, 0.4375, 0.5, 0.4375, 0.5, 0.4375, 1.0, 0.4062, 1.0, 0.4062, 0.5, 0.4062, 0.5, 0.4062, 1.0, 0.375, 1.0, 0.375, 0.5, 0.375, 0.5, 0.375, 1.0, 0.3438, 1.0, 0.3438, 0.5, 0.3438, 0.5, 0.3438, 1.0, 0.3125, 1.0, 0.3125, 0.5, 0.3125, 0.5, 0.3125, 1.0, 0.2812, 1.0, 0.2812, 0.5, 0.2812, 0.5, 0.2812, 1.0, 0.25, 1.0, 0.25, 0.5, 0.25, 0.5, 0.25, 1.0, 0.2188, 1.0, 0.2188, 0.5, 0.2188, 0.5, 0.2188, 1.0, 0.1875, 1.0, 0.1875, 0.5, 0.1875, 0.5, 0.1875, 1.0, 0.1562, 1.0, 0.1562, 0.5, 0.1562, 0.5, 0.1562, 1.0, 0.125, 1.0, 0.125, 0.5, 0.125, 0.5, 0.125, 1.0, 0.09375, 1.0, 0.09375, 0.5, 0.09375, 0.5, 0.09375, 1.0, 0.0625, 1.0, 0.0625, 0.5, 0.2968, 0.4854, 0.25, 0.49, 0.2032, 0.4854, 0.1582, 0.4717, 0.1167, 0.4496, 0.08029, 0.4197, 0.05045, 0.3833, 0.02827, 0.3418, 0.01461, 0.2968, 0.01, 0.25, 0.01461, 0.2032, 0.02827, 0.1582, 0.05045, 0.1167, 0.08029, 0.08029, 0.1167, 0.05045, 0.1582, 0.02827, 0.2032, 0.01461, 0.25, 0.01, 0.2968, 0.01461, 0.3418, 0.02827, 0.3833, 0.05045, 0.4197, 0.08029, 0.4496, 0.1167, 0.4717, 0.1582, 0.4854, 0.2032, 0.49, 0.25, 0.4854, 0.2968, 0.4717, 0.3418, 0.4496, 0.3833, 0.4197, 0.4197, 0.3833, 0.4496, 0.3418, 0.4717, 0.0625, 0.5, 0.0625, 1.0, 0.03125, 1.0, 0.03125, 0.5, 0.03125, 0.5, 0.03125, 1.0, 0.0, 1.0, 0.0, 0.5, 0.75, 0.49, 0.7968, 0.4854, 0.8418, 0.4717, 0.8833, 0.4496, 0.9197, 0.4197, 0.9496, 0.3833, 0.9717, 0.3418, 0.9854, 0.2968, 0.99, 0.25, 0.9854, 0.2032, 0.9717, 0.1582, 0.9496, 0.1167, 0.9197, 0.08029, 0.8833, 0.05045, 0.8418, 0.02827, 0.7968, 0.01461, 0.75, 0.01, 0.7032, 0.01461, 0.6582, 0.02827, 0.6167, 0.05045, 0.5803, 0.08029, 0.5504, 0.1167, 0.5283, 0.1582, 0.5146, 0.2032, 0.51, 0.25, 0.5146, 0.2968, 0.5283, 0.3418, 0.5504, 0.3833, 0.5803, 0.4197, 0.6167, 0.4496, 0.6582, 0.4717, 0.7032, 0.4854, 1.0, 0.5, 1.0, 1.0, 0.9688, 1.0, 0.9688, 0.5, 0.9688, 0.5, 0.9688, 1.0, 0.9375, 1.0, 0.9375, 0.5, 0.9375, 0.5, 0.9375, 1.0, 0.9062, 1.0, 0.9062, 0.5, 0.9062, 0.5, 0.9062, 1.0, 0.875, 1.0, 0.875, 0.5, 0.875, 0.5, 0.875, 1.0, 0.8438, 1.0, 0.8438, 0.5, 0.8438, 0.5, 0.8438, 1.0, 0.8125, 1.0, 0.8125, 0.5, 0.8125, 0.5, 0.8125, 1.0, 0.7812, 1.0, 0.7812, 0.5, 0.7812, 0.5, 0.7812, 1.0, 0.75, 1.0, 0.75, 0.5, 0.75, 0.5, 0.75, 1.0, 0.7188, 1.0, 0.7188, 0.5, 0.7188, 0.5, 0.7188, 1.0, 0.6875, 1.0, 0.6875, 0.5, 0.6875, 0.5, 0.6875, 1.0, 0.6562, 1.0, 0.6562, 0.5, 0.6562, 0.5, 0.6562, 1.0, 0.625, 1.0, 0.625, 0.5, 0.625, 0.5, 0.625, 1.0, 0.5938, 1.0, 0.5938, 0.5, 0.5938, 0.5, 0.5938, 1.0, 0.5625, 1.0, 0.5625, 0.5, 0.5625, 0.5, 0.5625, 1.0, 0.5312, 1.0, 0.5312, 0.5, 0.5312, 0.5, 0.5312, 1.0, 0.5, 1.0, 0.5, 0.5, 0.5, 0.5, 0.5, 1.0, 0.4688, 1.0, 0.4688, 0.5, 0.4688, 0.5, 0.4688, 1.0, 0.4375, 1.0, 0.4375, 0.5, 0.4375, 0.5, 0.4375, 1.0, 0.4062, 1.0, 0.4062, 0.5, 0.4062, 0.5, 0.4062, 1.0, 0.375, 1.0, 0.375, 0.5, 0.375, 0.5, 0.375, 1.0, 0.3438, 1.0, 0.3438, 0.5, 0.3438, 0.5, 0.3438, 1.0, 0.3125, 1.0, 0.3125, 0.5, 0.3125, 0.5, 0.3125, 1.0, 0.2812, 1.0, 0.2812, 0.5, 0.2812, 0.5, 0.2812, 1.0, 0.25, 1.0, 0.25, 0.5, 0.25, 0.5, 0.25, 1.0, 0.2188, 1.0, 0.2188, 0.5, 0.2188, 0.5, 0.2188, 1.0, 0.1875, 1.0, 0.1875, 0.5, 0.1875, 0.5, 0.1875, 1.0, 0.1562, 1.0, 0.1562, 0.5, 0.1562, 0.5, 0.1562, 1.0, 0.125, 1.0, 0.125, 0.5, 0.125, 0.5, 0.125, 1.0, 0.09375, 1.0, 0.09375, 0.5, 0.09375, 0.5, 0.09375, 1.0, 0.0625, 1.0, 0.0625, 0.5, 0.2968, 0.4854, 0.25, 0.49, 0.2032, 0.4854, 0.1582, 0.4717, 0.1167, 0.4496, 0.08029, 0.4197, 0.05045, 0.3833, 0.02827, 0.3418, 0.01461, 0.2968, 0.01, 0.25, 0.01461, 0.2032, 0.02827, 0.1582, 0.05045, 0.1167, 0.08029, 0.08029, 0.1167, 0.05045, 0.1582, 0.02827, 0.2032, 0.01461, 0.25, 0.01, 0.2968, 0.01461, 0.3418, 0.02827, 0.3833, 0.05045, 0.4197, 0.08029, 0.4496, 0.1167, 0.4717, 0.1582, 0.4854, 0.2032, 0.49, 0.25, 0.4854, 0.2968, 0.4717, 0.3418, 0.4496, 0.3833, 0.4197, 0.4197, 0.3833, 0.4496, 0.3418, 0.4717, 0.0625, 0.5, 0.0625, 1.0, 0.03125, 1.0, 0.03125, 0.5, 0.03125, 0.5, 0.03125, 1.0, 0.0, 1.0, 0.0, 0.5, 0.75, 0.49, 0.7968, 0.4854, 0.8418, 0.4717, 0.8833, 0.4496, 0.9197, 0.4197, 0.9496, 0.3833, 0.9717, 0.3418, 0.9854, 0.2968, 0.99, 0.25, 0.9854, 0.2032, 0.9717, 0.1582, 0.9496, 0.1167, 0.9197, 0.08029, 0.8833, 0.05045, 0.8418, 0.02827, 0.7968, 0.01461, 0.75, 0.01, 0.7032, 0.01461, 0.6582, 0.02827, 0.6167, 0.05045, 0.5803, 0.08029, 0.5504, 0.1167, 0.5283, 0.1582, 0.5146, 0.2032, 0.51, 0.25, 0.5146, 0.2968, 0.5283, 0.3418, 0.5504, 0.3833, 0.5803, 0.4197, 0.6167, 0.4496, 0.6582, 0.4717, 0.7032, 0.4854, 1.0, 0.5, 1.0, 1.0, 0.9688, 1.0, 0.9688, 0.5, 0.9688, 0.5, 0.9688, 1.0, 0.9375, 1.0, 0.9375, 0.5, 0.9375, 0.5, 0.9375, 1.0, 0.9062, 1.0, 0.9062, 0.5, 0.9062, 0.5, 0.9062, 1.0, 0.875, 1.0, 0.875, 0.5, 0.875, 0.5, 0.875, 1.0, 0.8438, 1.0, 0.8438, 0.5, 0.8438, 0.5, 0.8438, 1.0, 0.8125, 1.0, 0.8125, 0.5, 0.8125, 0.5, 0.8125, 1.0, 0.7812, 1.0, 0.7812, 0.5, 0.7812, 0.5, 0.7812, 1.0, 0.75, 1.0, 0.75, 0.5, 0.75, 0.5, 0.75, 1.0, 0.7188, 1.0, 0.7188, 0.5, 0.7188, 0.5, 0.7188, 1.0, 0.6875, 1.0, 0.6875, 0.5, 0.6875, 0.5, 0.6875, 1.0, 0.6562, 1.0, 0.6562, 0.5, 0.6562, 0.5, 0.6562, 1.0, 0.625, 1.0, 0.625, 0.5, 0.625, 0.5, 0.625, 1.0, 0.5938, 1.0, 0.5938, 0.5, 0.5938, 0.5, 0.5938, 1.0, 0.5625, 1.0, 0.5625, 0.5, 0.5625, 0.5, 0.5625, 1.0, 0.5312, 1.0, 0.5312, 0.5, 0.5312, 0.5, 0.5312, 1.0, 0.5, 1.0, 0.5, 0.5, 0.5, 0.5, 0.5, 1.0, 0.4688, 1.0, 0.4688, 0.5, 0.4688, 0.5, 0.4688, 1.0, 0.4375, 1.0, 0.4375, 0.5, 0.4375, 0.5, 0.4375, 1.0, 0.4062, 1.0, 0.4062, 0.5, 0.4062, 0.5, 0.4062, 1.0, 0.375, 1.0, 0.375, 0.5, 0.375, 0.5, 0.375, 1.0, 0.3438, 1.0, 0.3438, 0.5, 0.3438, 0.5, 0.3438, 1.0, 0.3125, 1.0, 0.3125, 0.5, 0.3125, 0.5, 0.3125, 1.0, 0.2812, 1.0, 0.2812, 0.5, 0.2812, 0.5, 0.2812, 1.0, 0.25, 1.0, 0.25, 0.5, 0.25, 0.5, 0.25, 1.0, 0.2188, 1.0, 0.2188, 0.5, 0.2188, 0.5, 0.2188, 1.0, 0.1875, 1.0, 0.1875, 0.5, 0.1875, 0.5, 0.1875, 1.0, 0.1562, 1.0, 0.1562, 0.5, 0.1562, 0.5, 0.1562, 1.0, 0.125, 1.0, 0.125, 0.5, 0.125, 0.5, 0.125, 1.0, 0.09375, 1.0, 0.09375, 0.5, 0.09375, 0.5, 0.09375, 1.0, 0.0625, 1.0, 0.0625, 0.5, 0.2968, 0.4854, 0.25, 0.49, 0.2032, 0.4854, 0.1582, 0.4717, 0.1167, 0.4496, 0.08029, 0.4197, 0.05045, 0.3833, 0.02827, 0.3418, 0.01461, 0.2968, 0.01, 0.25, 0.01461, 0.2032, 0.02827, 0.1582, 0.05045, 0.1167, 0.08029, 0.08029, 0.1167, 0.05045, 0.1582, 0.02827, 0.2032, 0.01461, 0.25, 0.01, 0.2968, 0.01461, 0.3418, 0.02827, 0.3833, 0.05045, 0.4197, 0.08029, 0.4496, 0.1167, 0.4717, 0.1582, 0.4854, 0.2032, 0.49, 0.25, 0.4854, 0.2968, 0.4717, 0.3418, 0.4496, 0.3833, 0.4197, 0.4197, 0.3833, 0.4496, 0.3418, 0.4717, 0.0625, 0.5, 0.0625, 1.0, 0.03125, 1.0, 0.03125, 0.5, 0.03125, 0.5, 0.03125, 1.0, 0.0, 1.0, 0.0, 0.5, 0.75, 0.49, 0.7968, 0.4854, 0.8418, 0.4717, 0.8833, 0.4496, 0.9197, 0.4197, 0.9496, 0.3833, 0.9717, 0.3418, 0.9854, 0.2968, 0.99, 0.25, 0.9854, 0.2032, 0.9717, 0.1582, 0.9496, 0.1167, 0.9197, 0.08029, 0.8833, 0.05045, 0.8418, 0.02827, 0.7968, 0.01461, 0.75, 0.01, 0.7032, 0.01461, 0.6582, 0.02827, 0.6167, 0.05045, 0.5803, 0.08029, 0.5504, 0.1167, 0.5283, 0.1582, 0.5146, 0.2032, 0.51, 0.25, 0.5146, 0.2968, 0.5283, 0.3418, 0.5504, 0.3833, 0.5803, 0.4197, 0.6167, 0.4496, 0.6582, 0.4717, 0.7032, 0.4854, 1.0, 0.5, 1.0, 1.0, 0.9688, 1.0, 0.9688, 0.5, 0.9688, 0.5, 0.9688, 1.0, 0.9375, 1.0, 0.9375, 0.5, 0.9375, 0.5, 0.9375, 1.0, 0.9062, 1.0, 0.9062, 0.5, 0.9062, 0.5, 0.9062, 1.0, 0.875, 1.0, 0.875, 0.5, 0.875, 0.5, 0.875, 1.0, 0.8438, 1.0, 0.8438, 0.5, 0.8438, 0.5, 0.8438, 1.0, 0.8125, 1.0, 0.8125, 0.5, 0.8125, 0.5, 0.8125, 1.0, 0.7812, 1.0, 0.7812, 0.5, 0.7812, 0.5, 0.7812, 1.0, 0.75, 1.0, 0.75, 0.5, 0.75, 0.5, 0.75, 1.0, 0.7188, 1.0, 0.7188, 0.5, 0.7188, 0.5, 0.7188, 1.0, 0.6875, 1.0, 0.6875, 0.5, 0.6875, 0.5, 0.6875, 1.0, 0.6562, 1.0, 0.6562, 0.5, 0.6562, 0.5, 0.6562, 1.0, 0.625, 1.0, 0.625, 0.5, 0.625, 0.5, 0.625, 1.0, 0.5938, 1.0, 0.5938, 0.5, 0.5938, 0.5, 0.5938, 1.0, 0.5625, 1.0, 0.5625, 0.5, 0.5625, 0.5, 0.5625, 1.0, 0.5312, 1.0, 0.5312, 0.5, 0.5312, 0.5, 0.5312, 1.0, 0.5, 1.0, 0.5, 0.5, 0.5, 0.5, 0.5, 1.0, 0.4688, 1.0, 0.4688, 0.5, 0.4688, 0.5, 0.4688, 1.0, 0.4375, 1.0, 0.4375, 0.5, 0.4375, 0.5, 0.4375, 1.0, 0.4062, 1.0, 0.4062, 0.5, 0.4062, 0.5, 0.4062, 1.0, 0.375, 1.0, 0.375, 0.5, 0.375, 0.5, 0.375, 1.0, 0.3438, 1.0, 0.3438, 0.5, 0.3438, 0.5, 0.3438, 1.0, 0.3125, 1.0, 0.3125, 0.5, 0.3125, 0.5, 0.3125, 1.0, 0.2812, 1.0, 0.2812, 0.5, 0.2812, 0.5, 0.2812, 1.0, 0.25, 1.0, 0.25, 0.5, 0.25, 0.5, 0.25, 1.0, 0.2188, 1.0, 0.2188, 0.5, 0.2188, 0.5, 0.2188, 1.0, 0.1875, 1.0, 0.1875, 0.5, 0.1875, 0.5, 0.1875, 1.0, 0.1562, 1.0, 0.1562, 0.5, 0.1562, 0.5, 0.1562, 1.0, 0.125, 1.0, 0.125, 0.5, 0.125, 0.5, 0.125, 1.0, 0.09375, 1.0, 0.09375, 0.5, 0.09375, 0.5, 0.09375, 1.0, 0.0625, 1.0, 0.0625, 0.5, 0.2968, 0.4854, 0.25, 0.49, 0.2032, 0.4854, 0.1582, 0.4717, 0.1167, 0.4496, 0.08029, 0.4197, 0.05045, 0.3833, 0.02827, 0.3418, 0.01461, 0.2968, 0.01, 0.25, 0.01461, 0.2032, 0.02827, 0.1582, 0.05045, 0.1167, 0.08029, 0.08029, 0.1167, 0.05045, 0.1582, 0.02827, 0.2032, 0.01461, 0.25, 0.01, 0.2968, 0.01461, 0.3418, 0.02827, 0.3833, 0.05045, 0.4197, 0.08029, 0.4496, 0.1167, 0.4717, 0.1582, 0.4854, 0.2032, 0.49, 0.25, 0.4854, 0.2968, 0.4717, 0.3418, 0.4496, 0.3833, 0.4197, 0.4197, 0.3833, 0.4496, 0.3418, 0.4717, 0.0625, 0.5, 0.0625, 1.0, 0.03125, 1.0, 0.03125, 0.5, 0.03125, 0.5, 0.03125, 1.0, 0.0, 1.0, 0.0, 0.5, 0.75, 0.49, 0.7968, 0.4854, 0.8418, 0.4717, 0.8833, 0.4496, 0.9197, 0.4197, 0.9496, 0.3833, 0.9717, 0.3418, 0.9854, 0.2968, 0.99, 0.25, 0.9854, 0.2032, 0.9717, 0.1582, 0.9496, 0.1167, 0.9197, 0.08029, 0.8833, 0.05045, 0.8418, 0.02827, 0.7968, 0.01461, 0.75, 0.01, 0.7032, 0.01461, 0.6582, 0.02827, 0.6167, 0.05045, 0.5803, 0.08029, 0.5504, 0.1167, 0.5283, 0.1582, 0.5146, 0.2032, 0.51, 0.25, 0.5146, 0.2968, 0.5283, 0.3418, 0.5504, 0.3833, 0.5803, 0.4197, 0.6167, 0.4496, 0.6582, 0.4717, 0.7032, 0.4854, 1.0, 0.5, 1.0, 1.0, 0.9688, 1.0, 0.9688, 0.5, 0.9688, 0.5, 0.9688, 1.0, 0.9375, 1.0, 0.9375, 0.5, 0.9375, 0.5, 0.9375, 1.0, 0.9062, 1.0, 0.9062, 0.5, 0.9062, 0.5, 0.9062, 1.0, 0.875, 1.0, 0.875, 0.5, 0.875, 0.5, 0.875, 1.0, 0.8438, 1.0, 0.8438, 0.5, 0.8438, 0.5, 0.8438, 1.0, 0.8125, 1.0, 0.8125, 0.5, 0.8125, 0.5, 0.8125, 1.0, 0.7812, 1.0, 0.7812, 0.5, 0.7812, 0.5, 0.7812, 1.0, 0.75, 1.0, 0.75, 0.5, 0.75, 0.5, 0.75, 1.0, 0.7188, 1.0, 0.7188, 0.5, 0.7188, 0.5, 0.7188, 1.0, 0.6875, 1.0, 0.6875, 0.5, 0.6875, 0.5, 0.6875, 1.0, 0.6562, 1.0, 0.6562, 0.5, 0.6562, 0.5, 0.6562, 1.0, 0.625, 1.0, 0.625, 0.5, 0.625, 0.5, 0.625, 1.0, 0.5938, 1.0, 0.5938, 0.5, 0.5938, 0.5, 0.5938, 1.0, 0.5625, 1.0, 0.5625, 0.5, 0.5625, 0.5, 0.5625, 1.0, 0.5312, 1.0, 0.5312, 0.5, 0.5312, 0.5, 0.5312, 1.0, 0.5, 1.0, 0.5, 0.5, 0.5, 0.5, 0.5, 1.0, 0.4688, 1.0, 0.4688, 0.5, 0.4688, 0.5, 0.4688, 1.0, 0.4375, 1.0, 0.4375, 0.5, 0.4375, 0.5, 0.4375, 1.0, 0.4062, 1.0, 0.4062, 0.5, 0.4062, 0.5, 0.4062, 1.0, 0.375, 1.0, 0.375, 0.5, 0.375, 0.5, 0.375, 1.0, 0.3438, 1.0, 0.3438, 0.5, 0.3438, 0.5, 0.3438, 1.0, 0.3125, 1.0, 0.3125, 0.5, 0.3125, 0.5, 0.3125, 1.0, 0.2812, 1.0, 0.2812, 0.5, 0.2812, 0.5, 0.2812, 1.0, 0.25, 1.0, 0.25, 0.5, 0.25, 0.5, 0.25, 1.0, 0.2188, 1.0, 0.2188, 0.5, 0.2188, 0.5, 0.2188, 1.0, 0.1875, 1.0, 0.1875, 0.5, 0.1875, 0.5, 0.1875, 1.0, 0.1562, 1.0, 0.1562, 0.5, 0.1562, 0.5, 0.1562, 1.0, 0.125, 1.0, 0.125, 0.5, 0.125, 0.5, 0.125, 1.0, 0.09375, 1.0, 0.09375, 0.5, 0.09375, 0.5, 0.09375, 1.0, 0.0625, 1.0, 0.0625, 0.5, 0.2968, 0.4854, 0.25, 0.49, 0.2032, 0.4854, 0.1582, 0.4717, 0.1167, 0.4496, 0.08029, 0.4197, 0.05045, 0.3833, 0.02827, 0.3418, 0.01461, 0.2968, 0.01, 0.25, 0.01461, 0.2032, 0.02827, 0.1582, 0.05045, 0.1167, 0.08029, 0.08029, 0.1167, 0.05045, 0.1582, 0.02827, 0.2032, 0.01461, 0.25, 0.01, 0.2968, 0.01461, 0.3418, 0.02827, 0.3833, 0.05045, 0.4197, 0.08029, 0.4496, 0.1167, 0.4717, 0.1582, 0.4854, 0.2032, 0.49, 0.25, 0.4854, 0.2968, 0.4717, 0.3418, 0.4496, 0.3833, 0.4197, 0.4197, 0.3833, 0.4496, 0.3418, 0.4717, 0.0625, 0.5, 0.0625, 1.0, 0.03125, 1.0, 0.03125, 0.5, 0.03125, 0.5, 0.03125, 1.0, 0.0, 1.0, 0.0, 0.5, 0.75, 0.49, 0.7968, 0.4854, 0.8418, 0.4717, 0.8833, 0.4496, 0.9197, 0.4197, 0.9496, 0.3833, 0.9717, 0.3418, 0.9854, 0.2968, 0.99, 0.25, 0.9854, 0.2032, 0.9717, 0.1582, 0.9496, 0.1167, 0.9197, 0.08029, 0.8833, 0.05045, 0.8418, 0.02827, 0.7968, 0.01461, 0.75, 0.01, 0.7032, 0.01461, 0.6582, 0.02827, 0.6167, 0.05045, 0.5803, 0.08029, 0.5504, 0.1167, 0.5283, 0.1582, 0.5146, 0.2032, 0.51, 0.25, 0.5146, 0.2968, 0.5283, 0.3418, 0.5504, 0.3833, 0.5803, 0.4197, 0.6167, 0.4496, 0.6582, 0.4717, 0.7032, 0.4854, 1.0, 0.5, 1.0, 1.0, 0.9688, 1.0, 0.9688, 0.5, 0.9688, 0.5, 0.9688, 1.0, 0.9375, 1.0, 0.9375, 0.5, 0.9375, 0.5, 0.9375, 1.0, 0.9062, 1.0, 0.9062, 0.5, 0.9062, 0.5, 0.9062, 1.0, 0.875, 1.0, 0.875, 0.5, 0.875, 0.5, 0.875, 1.0, 0.8438, 1.0, 0.8438, 0.5, 0.8438, 0.5, 0.8438, 1.0, 0.8125, 1.0, 0.8125, 0.5, 0.8125, 0.5, 0.8125, 1.0, 0.7812, 1.0, 0.7812, 0.5, 0.7812, 0.5, 0.7812, 1.0, 0.75, 1.0, 0.75, 0.5, 0.75, 0.5, 0.75, 1.0, 0.7188, 1.0, 0.7188, 0.5, 0.7188, 0.5, 0.7188, 1.0, 0.6875, 1.0, 0.6875, 0.5, 0.6875, 0.5, 0.6875, 1.0, 0.6562, 1.0, 0.6562, 0.5, 0.6562, 0.5, 0.6562, 1.0, 0.625, 1.0, 0.625, 0.5, 0.625, 0.5, 0.625, 1.0, 0.5938, 1.0, 0.5938, 0.5, 0.5938, 0.5, 0.5938, 1.0, 0.5625, 1.0, 0.5625, 0.5, 0.5625, 0.5, 0.5625, 1.0, 0.5312, 1.0, 0.5312, 0.5, 0.5312, 0.5, 0.5312, 1.0, 0.5, 1.0, 0.5, 0.5, 0.5, 0.5, 0.5, 1.0, 0.4688, 1.0, 0.4688, 0.5, 0.4688, 0.5, 0.4688, 1.0, 0.4375, 1.0, 0.4375, 0.5, 0.4375, 0.5, 0.4375, 1.0, 0.4062, 1.0, 0.4062, 0.5, 0.4062, 0.5, 0.4062, 1.0, 0.375, 1.0, 0.375, 0.5, 0.375, 0.5, 0.375, 1.0, 0.3438, 1.0, 0.3438, 0.5, 0.3438, 0.5, 0.3438, 1.0, 0.3125, 1.0, 0.3125, 0.5, 0.3125, 0.5, 0.3125, 1.0, 0.2812, 1.0, 0.2812, 0.5, 0.2812, 0.5, 0.2812, 1.0, 0.25, 1.0, 0.25, 0.5, 0.25, 0.5, 0.25, 1.0, 0.2188, 1.0, 0.2188, 0.5, 0.2188, 0.5, 0.2188, 1.0, 0.1875, 1.0, 0.1875, 0.5, 0.1875, 0.5, 0.1875, 1.0, 0.1562, 1.0, 0.1562, 0.5, 0.1562, 0.5, 0.1562, 1.0, 0.125, 1.0, 0.125, 0.5, 0.125, 0.5, 0.125, 1.0, 0.09375, 1.0, 0.09375, 0.5, 0.09375, 0.5, 0.09375, 1.0, 0.0625, 1.0, 0.0625, 0.5, 0.2968, 0.4854, 0.25, 0.49, 0.2032, 0.4854, 0.1582, 0.4717, 0.1167, 0.4496, 0.08029, 0.4197, 0.05045, 0.3833, 0.02827, 0.3418, 0.01461, 0.2968, 0.01, 0.25, 0.01461, 0.2032, 0.02827, 0.1582, 0.05045, 0.1167, 0.08029, 0.08029, 0.1167, 0.05045, 0.1582, 0.02827, 0.2032, 0.01461, 0.25, 0.01, 0.2968, 0.01461, 0.3418, 0.02827, 0.3833, 0.05045, 0.4197, 0.08029, 0.4496, 0.1167, 0.4717, 0.1582, 0.4854, 0.2032, 0.49, 0.25, 0.4854, 0.2968, 0.4717, 0.3418, 0.4496, 0.3833, 0.4197, 0.4197, 0.3833, 0.4496, 0.3418, 0.4717, 0.0625, 0.5, 0.0625, 1.0, 0.03125, 1.0, 0.03125, 0.5, 0.03125, 0.5, 0.03125, 1.0, 0.0, 1.0, 0.0, 0.5, 0.75, 0.49, 0.7968, 0.4854, 0.8418, 0.4717, 0.8833, 0.4496, 0.9197, 0.4197, 0.9496, 0.3833, 0.9717, 0.3418, 0.9854, 0.2968, 0.99, 0.25, 0.9854, 0.2032, 0.9717, 0.1582, 0.9496, 0.1167, 0.9197, 0.08029, 0.8833, 0.05045, 0.8418, 0.02827, 0.7968, 0.01461, 0.75, 0.01, 0.7032, 0.01461, 0.6582, 0.02827, 0.6167, 0.05045, 0.5803, 0.08029, 0.5504, 0.1167, 0.5283, 0.1582, 0.5146, 0.2032, 0.51, 0.25, 0.5146, 0.2968, 0.5283, 0.3418, 0.5504, 0.3833, 0.5803, 0.4197, 0.6167, 0.4496, 0.6582, 0.4717, 0.7032, 0.4854, 1.0, 0.5, 1.0, 1.0, 0.9688, 1.0, 0.9688, 0.5, 0.9688, 0.5, 0.9688, 1.0, 0.9375, 1.0, 0.9375, 0.5, 0.9375, 0.5, 0.9375, 1.0, 0.9062, 1.0, 0.9062, 0.5, 0.9062, 0.5, 0.9062, 1.0, 0.875, 1.0, 0.875, 0.5, 0.875, 0.5, 0.875, 1.0, 0.8438, 1.0, 0.8438, 0.5, 0.8438, 0.5, 0.8438, 1.0, 0.8125, 1.0, 0.8125, 0.5, 0.8125, 0.5, 0.8125, 1.0, 0.7812, 1.0, 0.7812, 0.5, 0.7812, 0.5, 0.7812, 1.0, 0.75, 1.0, 0.75, 0.5, 0.75, 0.5, 0.75, 1.0, 0.7188, 1.0, 0.7188, 0.5, 0.7188, 0.5, 0.7188, 1.0, 0.6875, 1.0, 0.6875, 0.5, 0.6875, 0.5, 0.6875, 1.0, 0.6562, 1.0, 0.6562, 0.5, 0.6562, 0.5, 0.6562, 1.0, 0.625, 1.0, 0.625, 0.5, 0.625, 0.5, 0.625, 1.0, 0.5938, 1.0, 0.5938, 0.5, 0.5938, 0.5, 0.5938, 1.0, 0.5625, 1.0, 0.5625, 0.5, 0.5625, 0.5, 0.5625, 1.0, 0.5312, 1.0, 0.5312, 0.5, 0.5312, 0.5, 0.5312, 1.0, 0.5, 1.0, 0.5, 0.5, 0.5, 0.5, 0.5, 1.0, 0.4688, 1.0, 0.4688, 0.5, 0.4688, 0.5, 0.4688, 1.0, 0.4375, 1.0, 0.4375, 0.5, 0.4375, 0.5, 0.4375, 1.0, 0.4062, 1.0, 0.4062, 0.5, 0.4062, 0.5, 0.4062, 1.0, 0.375, 1.0, 0.375, 0.5, 0.375, 0.5, 0.375, 1.0, 0.3438, 1.0, 0.3438, 0.5, 0.3438, 0.5, 0.3438, 1.0, 0.3125, 1.0, 0.3125, 0.5, 0.3125, 0.5, 0.3125, 1.0, 0.2812, 1.0, 0.2812, 0.5, 0.2812, 0.5, 0.2812, 1.0, 0.25, 1.0, 0.25, 0.5, 0.25, 0.5, 0.25, 1.0, 0.2188, 1.0, 0.2188, 0.5, 0.2188, 0.5, 0.2188, 1.0, 0.1875, 1.0, 0.1875, 0.5, 0.1875, 0.5, 0.1875, 1.0, 0.1562, 1.0, 0.1562, 0.5, 0.1562, 0.5, 0.1562, 1.0, 0.125, 1.0, 0.125, 0.5, 0.125, 0.5, 0.125, 1.0, 0.09375, 1.0, 0.09375, 0.5, 0.09375, 0.5, 0.09375, 1.0, 0.0625, 1.0, 0.0625, 0.5, 0.2968, 0.4854, 0.25, 0.49, 0.2032, 0.4854, 0.1582, 0.4717, 0.1167, 0.4496, 0.08029, 0.4197, 0.05045, 0.3833, 0.02827, 0.3418, 0.01461, 0.2968, 0.01, 0.25, 0.01461, 0.2032, 0.02827, 0.1582, 0.05045, 0.1167, 0.08029, 0.08029, 0.1167, 0.05045, 0.1582, 0.02827, 0.2032, 0.01461, 0.25, 0.01, 0.2968, 0.01461, 0.3418, 0.02827, 0.3833, 0.05045, 0.4197, 0.08029, 0.4496, 0.1167, 0.4717, 0.1582, 0.4854, 0.2032, 0.49, 0.25, 0.4854, 0.2968, 0.4717, 0.3418, 0.4496, 0.3833, 0.4197, 0.4197, 0.3833, 0.4496, 0.3418, 0.4717, 0.0625, 0.5, 0.0625, 1.0, 0.03125, 1.0, 0.03125, 0.5, 0.03125, 0.5, 0.03125, 1.0, 0.0, 1.0, 0.0, 0.5, 0.75, 0.49, 0.7968, 0.4854, 0.8418, 0.4717, 0.8833, 0.4496, 0.9197, 0.4197, 0.9496, 0.3833, 0.9717, 0.3418, 0.9854, 0.2968, 0.99, 0.25, 0.9854, 0.2032, 0.9717, 0.1582, 0.9496, 0.1167, 0.9197, 0.08029, 0.8833, 0.05045, 0.8418, 0.02827, 0.7968, 0.01461, 0.75, 0.01, 0.7032, 0.01461, 0.6582, 0.02827, 0.6167, 0.05045, 0.5803, 0.08029, 0.5504, 0.1167, 0.5283, 0.1582, 0.5146, 0.2032, 0.51, 0.25, 0.5146, 0.2968, 0.5283, 0.3418, 0.5504, 0.3833, 0.5803, 0.4197, 0.6167, 0.4496, 0.6582, 0.4717, 0.7032, 0.4854, 0.375, 0.0, 0.625, 0.0, 0.625, 0.25, 0.375, 0.25, 0.375, 0.25, 0.625, 0.25, 0.625, 0.5, 0.375, 0.5, 0.375, 0.5, 0.625, 0.5, 0.625, 0.75, 0.375, 0.75, 0.375, 0.75, 0.625, 0.75, 0.625, 1.0, 0.375, 1.0, 0.125, 0.5, 0.375, 0.5, 0.375, 0.75, 0.125, 0.75, 0.625, 0.5, 0.875, 0.5, 0.875, 0.75, 0.625, 0.75, 0.375, 0.0, 0.625, 0.0, 0.625, 0.25, 0.375, 0.25, 0.375, 0.25, 0.625, 0.25, 0.625, 0.5, 0.375, 0.5, 0.375, 0.5, 0.625, 0.5, 0.625, 0.75, 0.375, 0.75, 0.375, 0.75, 0.625, 0.75, 0.625, 1.0, 0.375, 1.0, 0.125, 0.5, 0.375, 0.5, 0.375, 0.75, 0.125, 0.75, 0.625, 0.5, 0.875, 0.5, 0.875, 0.75, 0.625, 0.75, 0.375, 0.0, 0.625, 0.0, 0.625, 0.25, 0.375, 0.25, 0.375, 0.25, 0.625, 0.25, 0.625, 0.5, 0.375, 0.5, 0.375, 0.5, 0.625, 0.5, 0.625, 0.75, 0.375, 0.75, 0.375, 0.75, 0.625, 0.75, 0.625, 1.0, 0.375, 1.0, 0.125, 0.5, 0.375, 0.5, 0.375, 0.75, 0.125, 0.75, 0.625, 0.5, 0.875, 0.5, 0.875, 0.75, 0.625, 0.75, 0.375, 0.0, 0.625, 0.0, 0.625, 0.25, 0.375, 0.25, 0.375, 0.25, 0.625, 0.25, 0.625, 0.5, 0.375, 0.5, 0.375, 0.5, 0.625, 0.5, 0.625, 0.75, 0.375, 0.75, 0.375, 0.75, 0.625, 0.75, 0.625, 1.0, 0.375, 1.0, 0.125, 0.5, 0.375, 0.5, 0.375, 0.75, 0.125, 0.75, 0.625, 0.5, 0.875, 0.5, 0.875, 0.75, 0.625, 0.75, 0.375, 0.0, 0.625, 0.0, 0.625, 0.25, 0.375, 0.25, 0.375, 0.25, 0.625, 0.25, 0.625, 0.5, 0.375, 0.5, 0.375, 0.5, 0.625, 0.5, 0.625, 0.75, 0.375, 0.75, 0.375, 0.75, 0.625, 0.75, 0.625, 1.0, 0.375, 1.0, 0.125, 0.5, 0.375, 0.5, 0.375, 0.75, 0.125, 0.75, 0.625, 0.5, 0.875, 0.5, 0.875, 0.75, 0.625, 0.75, 0.375, 0.0, 0.625, 0.0, 0.625, 0.25, 0.375, 0.25, 0.375, 0.25, 0.625, 0.25, 0.625, 0.5, 0.375, 0.5, 0.375, 0.5, 0.625, 0.5, 0.625, 0.75, 0.375, 0.75, 0.375, 0.75, 0.625, 0.75, 0.625, 1.0, 0.375, 1.0, 0.125, 0.5, 0.375, 0.5, 0.375, 0.75, 0.125, 0.75, 0.625, 0.5, 0.875, 0.5, 0.875, 0.75, 0.625, 0.75, 0.375, 0.0, 0.625, 0.0, 0.625, 0.25, 0.375, 0.25, 0.375, 0.25, 0.625, 0.25, 0.625, 0.5, 0.375, 0.5, 0.375, 0.5, 0.625, 0.5, 0.625, 0.75, 0.375, 0.75, 0.375, 0.75, 0.625, 0.75, 0.625, 1.0, 0.375, 1.0, 0.125, 0.5, 0.375, 0.5, 0.375, 0.75, 0.125, 0.75, 0.625, 0.5, 0.875, 0.5, 0.875, 0.75, 0.625, 0.75, 0.375, 0.0, 0.625, 0.0, 0.625, 0.25, 0.375, 0.25, 0.375, 0.25, 0.625, 0.25, 0.625, 0.5, 0.375, 0.5, 0.375, 0.5, 0.625, 0.5, 0.625, 0.75, 0.375, 0.75, 0.375, 0.75, 0.625, 0.75, 0.625, 1.0, 0.375, 1.0, 0.125, 0.5, 0.375, 0.5, 0.375, 0.75, 0.125, 0.75, 0.625, 0.5, 0.875, 0.5, 0.875, 0.75, 0.625, 0.75, 0.375, 0.0, 0.625, 0.0, 0.625, 0.25, 0.375, 0.25, 0.375, 0.25, 0.625, 0.25, 0.625, 0.5, 0.375, 0.5, 0.375, 0.5, 0.625, 0.5, 0.625, 0.75, 0.375, 0.75, 0.375, 0.75, 0.625, 0.75, 0.625, 1.0, 0.375, 1.0, 0.125, 0.5, 0.375, 0.5, 0.375, 0.75, 0.125, 0.75, 0.625, 0.5, 0.875, 0.5, 0.875, 0.75, 0.625, 0.75, 0.375, 0.0, 0.625, 0.0, 0.625, 0.25, 0.375, 0.25, 0.375, 0.25, 0.625, 0.25, 0.625, 0.5, 0.375, 0.5, 0.375, 0.5, 0.625, 0.5, 0.625, 0.75, 0.375, 0.75, 0.375, 0.75, 0.625, 0.75, 0.625, 1.0, 0.375, 1.0, 0.125, 0.5, 0.375, 0.5, 0.375, 0.75, 0.125, 0.75, 0.625, 0.5, 0.875, 0.5, 0.875, 0.75, 0.625, 0.75, 0.125, 0.75, 0.125, 0.75, 0.125, 0.75, 0.125, 0.75, 0.125, 0.5, 0.125, 0.75, 0.125, 0.75, 0.125, 0.5, 0.205, 0.5, 0.375, 0.5, 0.375, 0.75, 0.205, 0.75, 0.375, 0.75, 0.375, 0.5, 0.375, 0.5, 0.375, 0.75, 0.625, 0.25, 0.375, 0.25, 0.375, 0.25, 0.625, 0.25, 0.375, 0.5, 0.625, 0.5, 0.625, 0.75, 0.375, 0.75, 0.625, 0.25, 0.625, 0.25, 0.625, 0.25, 0.625, 0.25, 0.625, 0.0, 0.375, 0.0, 0.375, 0.0, 0.625, 0.0, 0.0, 0.0, 0.0, 0.0, 0.0, 0.0, 0.0, 0.0, 0.375, 0.33, 0.625, 0.33, 0.625, 0.5, 0.375, 0.5, 0.1625, 0.5, 0.125, 0.5, 0.125, 0.5, 0.1625, 0.5, 0.625, 0.5, 0.625, 0.5, 0.625, 0.5, 0.625, 0.5, 0.625, 0.92, 0.625, 0.75, 0.625, 0.75, 0.625, 0.75, 0.625, 0.92, 0.375, 0.0, 0.625, 0.0, 0.625, 0.25, 0.375, 0.25, 0.0, 0.0, 0.0, 0.0, 0.0, 0.0, 0.0, 0.0, 0.1625, 0.75, 0.205, 0.75, 0.205, 0.75, 0.1625, 0.75, 0.205, 0.75, 0.375, 0.75, 0.375, 0.75, 0.205, 0.75, 0.0, 0.0, 0.0, 0.0, 0.0, 0.0, 0.0, 0.0, 0.625, 1.0, 0.625, 1.0, 0.625, 1.0, 0.625, 1.0, 0.375, 0.75, 0.375, 0.75, 0.375, 0.75, 0.375, 0.75, 0.375, 0.75, 0.625, 0.75, 0.625, 0.75, 0.375, 0.75, 0.625, 1.0, 0.375, 1.0, 0.375, 1.0, 0.625, 1.0, 0.125, 0.75, 0.125, 0.75, 0.125, 0.75, 0.125, 0.75, 0.875, 0.75, 0.875, 0.5, 0.875, 0.5, 0.875, 0.75, 0.375, 0.25, 0.625, 0.25, 0.625, 0.25, 0.375, 0.25, 0.375, 0.25, 0.625, 0.25, 0.625, 0.25, 0.375, 0.25, 0.125, 0.5, 0.125, 0.5, 0.125, 0.5, 0.125, 0.5, 0.625, 0.25, 0.625, 0.25, 0.625, 0.25, 0.625, 0.25, 0.625, 0.5, 0.375, 0.5, 0.375, 0.5, 0.625, 0.5, 0.375, 0.5, 0.625, 0.5, 0.625, 0.5, 0.375, 0.5, 0.375, 0.5, 0.375, 0.5, 0.375, 0.5, 0.375, 0.5, 0.625, 0.5, 0.625, 0.75, 0.625, 0.75, 0.625, 0.5, 0.625, 0.75, 0.625, 0.75, 0.625, 0.75, 0.625, 0.75, 0.375, 0.5, 0.625, 0.5, 0.625, 0.5, 0.375, 0.5, 0.625, 0.5, 0.625, 0.5, 0.625, 0.5, 0.625, 0.5, 0.875, 0.75, 0.875, 0.5, 0.875, 0.5, 0.875, 0.75, 0.375, 1.0, 0.625, 1.0, 0.625, 1.0, 0.375, 1.0, 0.8375, 0.75, 0.875, 0.75, 0.875, 0.75, 0.8375, 0.75, 0.375, 0.75, 0.625, 0.75, 0.625, 0.75, 0.875, 0.75, 0.875, 0.75, 0.875, 0.75, 0.875, 0.75, 0.875, 0.5, 0.875, 0.5, 0.875, 0.5, 0.875, 0.5, 0.625, 0.5, 0.375, 0.5, 0.375, 0.5, 0.625, 0.5, 0.125, 0.75, 0.125, 0.75, 0.125, 0.75, 0.125, 0.75, 0.625, 0.25, 0.625, 0.0, 0.625, 0.0, 0.625, 0.25, 0.625, 1.0, 0.625, 1.0, 0.625, 1.0, 0.625, 1.0, 0.8375, 0.75, 0.875, 0.75, 0.875, 0.75, 0.8375, 0.75, 0.625, 0.75, 0.625, 0.5, 0.625, 0.5, 0.625, 0.75, 0.625, 0.5, 0.625, 0.75, 0.625, 0.75, 0.625, 0.5, 0.625, 0.75, 0.625, 0.75, 0.625, 0.75, 0.625, 0.75, 0.625, 0.5, 0.625, 0.5, 0.625, 0.5, 0.625, 0.5, 0.375, 0.5, 0.375, 0.5, 0.375, 0.5, 0.375, 0.5, 0.625, 1.0, 0.625, 0.9625, 0.625, 0.9625, 0.625, 1.0, 0.625, 0.92, 0.625, 0.92, 0.795, 0.75, 0.795, 0.75, 0.8375, 0.75, 0.625, 0.9625, 0.625, 0.92, 0.795, 0.75, 0.125, 0.75, 0.1625, 0.75, 0.1625, 0.75, 0.125, 0.75, 0.375, 0.75, 0.625, 0.75, 0.625, 0.75, 0.375, 0.75, 0.205, 0.5, 0.1625, 0.5, 0.1625, 0.5, 0.205, 0.5, 0.375, 0.25, 0.625, 0.25, 0.625, 0.2875, 0.375, 0.2875, 0.125, 0.5, 0.1625, 0.5, 0.1625, 0.75, 0.125, 0.75, 0.375, 0.5, 0.205, 0.5, 0.205, 0.5, 0.375, 0.5, 0.625, 0.75, 0.795, 0.75, 0.795, 0.75, 0.625, 0.75, 0.625, 0.75, 0.795, 0.75, 0.795, 0.75, 0.625, 0.75, 0.625, 0.5, 0.625, 0.5, 0.875, 0.5, 0.875, 0.5, 0.625, 0.9625, 0.8375, 0.75, 0.8375, 0.75, 0.625, 0.9625, 0.1625, 0.75, 0.205, 0.75, 0.205, 0.75, 0.1625, 0.75, 0.375, 0.2875, 0.625, 0.2875, 0.625, 0.33, 0.375, 0.33, 0.1625, 0.5, 0.205, 0.5, 0.205, 0.75, 0.1625, 0.75, 0.625, 0.5, 0.625, 0.5, 0.875, 0.5, 0.875, 0.5, 0.875, 0.5, 0.875, 0.75, 0.8375, 0.75, 0.795, 0.75, 0.625, 0.75, 0.625, 0.5, 0.625, 0.2875, 0.625, 0.25, 0.625, 0.25, 0.625, 0.5, 0.625, 0.5, 0.625, 0.33, 0.625, 0.92, 0.625, 0.9625, 0.625, 1.0, 0.625, 1.0, 0.625, 1.0, 0.625, 0.75, 0.625, 0.75, 0.375, 0.75, 0.375, 0.75, 0.625, 0.75, 0.625, 1.0, 0.375, 1.0, 0.375, 1.0, 0.375, 0.9625, 0.375, 0.92, 0.625, 1.0, 0.375, 1.0, 0.375, 1.0, 0.625, 1.0, 0.375, 0.75, 0.375, 0.75, 0.375, 0.75, 0.375, 0.75, 0.125, 0.75, 0.1625, 0.75, 0.1625, 0.75, 0.125, 0.75, 0.205, 0.75, 0.375, 0.75, 0.375, 0.75, 0.205, 0.75])
me_cylinder_008.materials.append(mat_material)
me_cylinder_008.use_remesh_fix_poles = True
me_cylinder_008.use_remesh_preserve_attributes = False
me_cylinder_008.update()

# ---- objects
ob_cylinder_008 = bpy.data.objects.new('Cylinder.008', me_cylinder_008)
ob_collection_002 = bpy.data.objects.new('Collection.002', None)
ob_collection_003 = bpy.data.objects.new('Collection.003', None)
ob_collection_004 = bpy.data.objects.new('Collection.004', None)
ob_collection_005 = bpy.data.objects.new('Collection.005', None)
ob_collection_001 = bpy.data.objects.new('Collection.001', None)
ob_collection_007 = bpy.data.objects.new('Collection.007', None)
ob_collection_006 = bpy.data.objects.new('Collection.006', None)
ob_collection_009 = bpy.data.objects.new('Collection.009', None)
ob_collection_008 = bpy.data.objects.new('Collection.008', None)
ob_collection_012 = bpy.data.objects.new('Collection.012', None)
ob_collection_011 = bpy.data.objects.new('Collection.011', None)
ob_collection_010 = bpy.data.objects.new('Collection.010', None)

# ---- transforms, parenting, visibility, modifiers, constraints
ob_cylinder_008.location = (-3.496, -7.987, 0.5983)
ob_cylinder_008.scale = (0.1547, 0.1367, 0.7686)
ob_collection_002.location = (3.814, -5.045, 0.5983)
ob_collection_002.scale = (0.8024, 0.8024, 1.0)
ob_collection_002.instance_type = 'COLLECTION'
ob_collection_003.location = (1.574, -5.045, 0.5983)
ob_collection_003.scale = (0.8024, 0.8024, 1.0)
ob_collection_003.instance_type = 'COLLECTION'
ob_collection_004.location = (-0.6175, -5.045, 0.5983)
ob_collection_004.scale = (0.8024, 0.8024, 1.0)
ob_collection_004.instance_type = 'COLLECTION'
ob_collection_005.location = (3.814, 3.228, 0.5983)
ob_collection_005.scale = (0.8024, 0.8024, 1.0)
ob_collection_005.instance_type = 'COLLECTION'
ob_collection_001.location = (1.574, 3.228, 0.5983)
ob_collection_001.scale = (0.8024, 0.8024, 1.0)
ob_collection_001.instance_type = 'COLLECTION'
ob_collection_007.location = (2.091, -1.893, 0.5983)
ob_collection_007.scale = (0.8024, 0.8024, 1.0)
ob_collection_007.instance_type = 'COLLECTION'
ob_collection_006.location = (-0.1497, -1.893, 0.5983)
ob_collection_006.scale = (0.8024, 0.8024, 1.0)
ob_collection_006.instance_type = 'COLLECTION'
ob_collection_009.location = (-0.1497, -0.3916, 0.5983)
ob_collection_009.scale = (0.8024, 0.8024, 1.0)
ob_collection_009.instance_type = 'COLLECTION'
ob_collection_008.location = (2.091, -0.3916, 0.5983)
ob_collection_008.scale = (0.8024, 0.8024, 1.0)
ob_collection_008.instance_type = 'COLLECTION'
ob_collection_012.location = (-4.319, -4.511, 0.5983)
ob_collection_012.rotation_euler = (0.0, -0.0, -1.571)
ob_collection_012.scale = (0.8024, 0.8024, 1.0)
ob_collection_012.instance_type = 'COLLECTION'
ob_collection_011.location = (-4.319, -0.9168, 0.5983)
ob_collection_011.rotation_euler = (0.0, -0.0, -1.571)
ob_collection_011.scale = (0.8024, 0.8024, 1.0)
ob_collection_011.instance_type = 'COLLECTION'
ob_collection_010.location = (-4.319, 2.752, 0.5983)
ob_collection_010.rotation_euler = (0.0, -0.0, -1.571)
ob_collection_010.scale = (0.8024, 0.8024, 1.0)
ob_collection_010.instance_type = 'COLLECTION'
ob_collection_002.instance_collection = col_collection
ob_collection_003.instance_collection = col_collection
ob_collection_004.instance_collection = col_collection
ob_collection_005.instance_collection = col_collection
ob_collection_001.instance_collection = col_collection
ob_collection_007.instance_collection = col_collection
ob_collection_006.instance_collection = col_collection
ob_collection_009.instance_collection = col_collection
ob_collection_008.instance_collection = col_collection
ob_collection_012.instance_collection = col_collection
ob_collection_011.instance_collection = col_collection
ob_collection_010.instance_collection = col_collection

# ---- collection membership
col_collection.objects.link(ob_cylinder_008)
col_mesas.objects.link(ob_collection_002)
col_mesas.objects.link(ob_collection_003)
col_mesas.objects.link(ob_collection_004)
col_mesas.objects.link(ob_collection_005)
col_mesas.objects.link(ob_collection_001)
col_mesas.objects.link(ob_collection_007)
col_mesas.objects.link(ob_collection_006)
col_mesas.objects.link(ob_collection_009)
col_mesas.objects.link(ob_collection_008)
col_mesas.objects.link(ob_collection_012)
col_mesas.objects.link(ob_collection_011)
col_mesas.objects.link(ob_collection_010)

# ---- scene / render settings (as saved in the file)
scene.frame_start = 1; scene.frame_end = 250; scene.frame_set(1)
scene.render.engine = 'BLENDER_EEVEE_NEXT'
scene.cycles.sampling_pattern = 'TABULATED_SOBOL'
scene.cycles.use_light_tree = False
scene.view_settings.view_transform = 'Standard'
bpy.context.view_layer.update()

# ---- added for rendering (the .blend has no active camera and no usable light): camera, sun
cam_auto = bpy.data.cameras.new('AutoCamera')
cam_auto.lens = 50.0
cam_auto.sensor_width = 36.0
cam_auto.clip_end = 1000.0
ob_auto_camera = bpy.data.objects.new('AutoCamera', cam_auto)
scene.collection.objects.link(ob_auto_camera)
ob_auto_camera.location = (15.313, -20.39, 13.2378)
ob_auto_camera.rotation_euler = (1.09748, -7.21219e-08, 0.694738)
scene.camera = ob_auto_camera
light_auto_sun = bpy.data.lights.new('AutoSun', 'SUN')
light_auto_sun.energy = 3.0
light_auto_sun.angle = 0.0523599
ob_auto_sun = bpy.data.objects.new('AutoSun', light_auto_sun)
scene.collection.objects.link(ob_auto_sun)
ob_auto_sun.rotation_euler = (0.872665, 0.174533, 0.523599)
bpy.context.view_layer.update()
